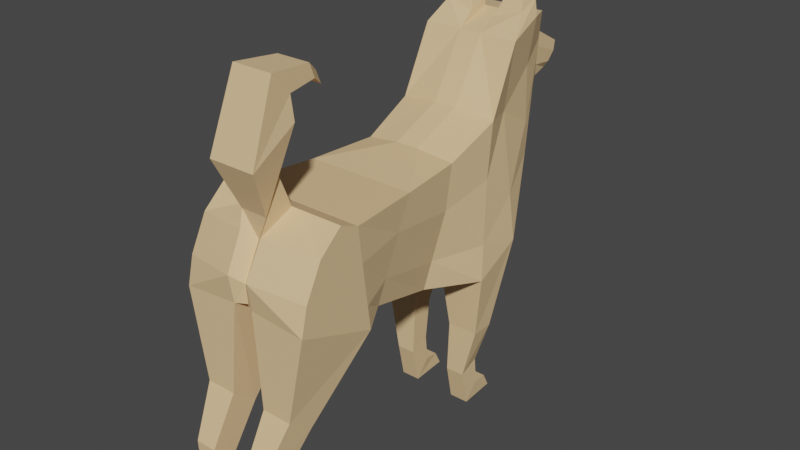 # Source: low_poly_dog.blend  (saved by Blender 3.5.10; exported with 4.5.12 LTS)
import bpy
from mathutils import Matrix  # noqa: F401  (used for matrix-valued properties, if any)

bpy.ops.wm.read_factory_settings(use_empty=True)
scene = bpy.context.scene
scene.name = 'Scene'

# ---- collections
col_collection = bpy.data.collections.new('Collection'); scene.collection.children.link(col_collection)

# ---- materials (node trees are filled in below, after node groups)
mat_material_001 = bpy.data.materials.new('Material.001')

# ---- material node trees
mat_material_001.use_nodes = True; mat_material_001.node_tree.nodes.clear()
_N = mat_material_001.node_tree.nodes; _L = mat_material_001.node_tree.links
n0 = _N.new('ShaderNodeOutputMaterial'); n0.name = 'Material Output'; n0.location = (300, 300)
n1 = _N.new('ShaderNodeBsdfPrincipled'); n1.name = 'Principled BSDF'; n1.location = (10, 300)
n1.distribution = 'GGX'
n1.subsurface_method = 'RANDOM_WALK_SKIN'
n1.inputs[0].default_value = (0.8, 0.5509, 0.2936, 1.0)
n1.inputs[2].default_value = 0.6263
n1.inputs[3].default_value = 1.45
n1.inputs[27].default_value = (0.0, 0.0, 0.0, 1.0)
n1.inputs[28].default_value = 1.0
_L.new(n1.outputs[0], n0.inputs[0])
n0.is_active_output = True

# ---- world
world_world = bpy.data.worlds.new('World'); scene.world = world_world
world_world.use_nodes = True; world_world.node_tree.nodes.clear()
_N = world_world.node_tree.nodes; _L = world_world.node_tree.links
n0 = _N.new('ShaderNodeOutputWorld'); n0.name = 'World Output'; n0.location = (300, 300)
n1 = _N.new('ShaderNodeBackground'); n1.name = 'Background'; n1.location = (10, 300)
n1.inputs[0].default_value = (0.05088, 0.05088, 0.05088, 1.0)
_L.new(n1.outputs[0], n0.inputs[0])
n0.is_active_output = True
world_world.color = (0.05088, 0.05088, 0.05088)
world_world.use_sun_shadow = False
world_world.sun_shadow_jitter_overblur = 0.0

# ---- meshes
me_plane_001 = bpy.data.meshes.new('Plane.001')
me_plane_001.from_pydata([(-1.684, -7.901e-08, -0.08665), (-1.086, -4.741e-08, -0.3218), (-1.35, 1.507e-08, 0.5625), (-1.193, 2.389e-08, 0.4968), (-0.9124, -5.708e-08, -0.2498), (-0.5806, 2.61e-08, 0.4804), (-0.2451, -2.671e-08, -0.4759), (-0.06557, 1.863e-08, 0.536), (0.2343, -1.654e-08, -0.5515), (0.3774, -6.603e-09, 0.7238), (0.6554, -4.226e-08, -0.3601), (0.6664, -7.237e-08, 1.213), (1.027, -1.172e-07, 0.1977), (0.9781, -8.707e-08, 1.323), (1.148, -1.848e-07, 0.7009), (1.224, -8.266e-08, 1.29), (1.361, -1.863e-07, 0.7118), (1.372, -5.4e-08, 1.077), (1.547, -1.878e-07, 0.7228), (1.651, -3.416e-08, 0.9289), (-1.35, 1.507e-08, 0.5625), (-1.684, -7.901e-08, -0.08665), (-1.086, -4.741e-08, -0.3218), (-1.193, 2.389e-08, 0.4968), (-0.9124, -5.708e-08, -0.2498), (-0.5806, 2.61e-08, 0.4804), (-0.2451, -2.671e-08, -0.4759), (-0.06557, 1.863e-08, 0.536), (0.2343, -1.654e-08, -0.5515), (0.3774, -6.603e-09, 0.7238), (0.6554, -4.226e-08, -0.3601), (0.6664, -7.237e-08, 1.213), (1.027, -1.172e-07, 0.1977), (0.9781, -8.707e-08, 1.323), (1.148, -1.848e-07, 0.7009), (1.224, -8.266e-08, 1.29), (1.361, -1.863e-07, 0.7118), (1.372, -5.4e-08, 1.077), (1.547, -1.878e-07, 0.7228), (1.651, -3.416e-08, 0.9289), (-1.35, 1.507e-08, 0.5625), (-1.684, -7.901e-08, -0.08665), (-1.086, -4.741e-08, -0.3218), (-1.193, 2.389e-08, 0.4968), (-0.9124, -5.708e-08, -0.2498), (-0.5806, 2.61e-08, 0.4804), (-0.2451, -2.671e-08, -0.4759), (-0.06557, 1.863e-08, 0.536), (0.2343, -1.654e-08, -0.5515), (0.3774, -6.603e-09, 0.7238), (0.6554, -4.226e-08, -0.3601), (0.6664, -7.237e-08, 1.213), (1.027, -1.172e-07, 0.1977), (0.9781, -8.707e-08, 1.323), (1.148, -1.848e-07, 0.7009), (1.224, -8.266e-08, 1.29), (1.361, -1.863e-07, 0.7118), (1.372, -5.4e-08, 1.077), (1.547, -1.878e-07, 0.7228), (1.651, -3.416e-08, 0.9289), (-1.35, 1.507e-08, 0.5625), (-1.681, 0.0, -0.05057), (-1.086, -4.741e-08, -0.3218), (-1.193, 2.389e-08, 0.4968), (-0.9124, -5.708e-08, -0.2498), (-0.5806, 2.61e-08, 0.4804), (-0.2451, -2.671e-08, -0.4759), (-0.06557, 1.863e-08, 0.536), (0.2343, -1.654e-08, -0.5515), (0.3774, -6.603e-09, 0.7238), (0.6554, -4.226e-08, -0.3601), (0.6664, -7.237e-08, 1.213), (1.027, -1.172e-07, 0.1977), (0.9781, -8.707e-08, 1.323), (1.148, -1.848e-07, 0.7009), (1.224, -8.266e-08, 1.29), (1.361, -1.863e-07, 0.7118), (1.372, -5.4e-08, 1.077), (1.547, -1.878e-07, 0.7228), (1.651, -3.416e-08, 0.9289), (-1.35, -0.5283, 0.5625), (-1.728, -0.5283, -0.08665), (-1.086, -0.5283, -0.3218), (-1.193, -0.5283, 0.4968), (-0.9124, -0.4447, -0.2498), (-0.5806, -0.4447, 0.4804), (-0.2451, -0.3093, -0.4759), (-0.03225, -0.382, 0.4889), (0.2343, -0.4883, -0.5515), (0.4108, -0.4138, 0.6767), (0.6554, -0.4789, -0.3601), (0.6664, -0.4031, 1.213), (1.027, -0.2999, 0.1977), (0.9781, -0.3712, 1.323), (1.148, -0.2593, 0.7009), (1.224, -0.2593, 1.29), (1.361, -0.1393, 0.7118), (1.372, -0.1393, 1.077), (1.547, -0.09644, 0.7228), (1.651, -0.125, 0.9289), (-1.35, -0.1062, 0.5625), (-1.726, -0.08052, -0.05057), (0.6664, -0.09378, 1.213), (0.3774, -0.09378, 0.7238), (1.027, -0.09378, 0.1977), (1.148, -0.09378, 0.7009), (-1.086, -0.09378, -0.3218), (-0.9124, -0.09378, -0.2498), (0.6554, -0.09378, -0.3601), (0.2343, -0.09378, -0.5515), (-0.5806, -0.09378, 0.4804), (-0.06557, -0.09378, 0.536), (1.224, -0.09378, 1.29), (1.372, -0.09378, 1.077), (-0.2451, -0.09378, -0.4759), (1.361, -0.09378, 0.7118), (0.9781, -0.09378, 1.323), (1.651, -0.09378, 0.9289), (1.547, -0.08671, 0.7228), (-1.193, -0.09378, 0.4968), (-1.741, -0.1467, -0.7873), (-1.741, -0.3881, -0.7873), (-1.548, -0.3881, -0.9402), (-1.548, -0.1467, -0.9402), (-1.946, -0.1538, -1.153), (-1.946, -0.3231, -1.153), (-1.761, -0.3231, -1.271), (-1.761, -0.1538, -1.271), (-1.904, -0.1538, -1.792), (-1.904, -0.298, -1.792), (-1.764, -0.298, -1.667), (-1.764, -0.1538, -1.667), (-1.589, -0.1628, -1.787), (-1.589, -0.347, -1.787), (-1.659, -0.347, -1.681), (-1.659, -0.1628, -1.681), (0.2581, -0.43, -1.064), (0.4444, -0.43, -1.063), (0.4444, -0.1766, -1.063), (0.2581, -0.1766, -1.064), (0.2376, -0.3317, -1.481), (0.4051, -0.3317, -1.411), (0.4051, -0.1781, -1.411), (0.2376, -0.1781, -1.481), (0.3034, -0.3342, -1.78), (0.4258, -0.3342, -1.635), (0.4258, -0.1756, -1.635), (0.3034, -0.1756, -1.78), (0.6223, -0.3165, -1.779), (0.5628, -0.3165, -1.662), (0.5628, -0.1933, -1.662), (0.6223, -0.1933, -1.779), (-1.467, 0.0, 0.3351), (1.614, 0.0, 0.8567), (-1.467, 0.0, 0.3351), (1.614, 0.0, 0.8567), (-1.467, 0.0, 0.3351), (1.614, 0.0, 0.8567), (-1.553, 0.0, 0.3712), (1.614, 0.0, 0.8567), (-1.538, -0.5283, 0.4005), (-1.156, -0.5283, 0.2101), (-0.6968, -0.4447, 0.2247), (-0.09514, -0.382, 0.1345), (0.3606, -0.4138, 0.23), (0.6626, -0.3318, 0.6622), (0.9954, -0.2999, 0.9287), (1.197, -0.2593, 1.084), (1.368, -0.1393, 0.9488), (1.614, -0.1393, 0.8567), (1.614, -0.09378, 0.8567), (-1.624, -0.0929, 0.4366), (-1.453, -0.1095, 0.8123), (-1.453, 0.0, 0.8123), (-1.578, -0.1095, 0.5687), (-1.578, 0.0, 0.5687), (-1.372, -0.1898, 1.163), (-1.372, 0.0, 1.163), (-1.738, -0.1898, 0.9409), (-1.738, 0.0, 0.9409), (-1.375, -0.1654, 1.345), (-1.375, 0.0, 1.345), (-1.521, -0.1654, 1.51), (-1.521, 0.0, 1.51), (-1.136, -0.1424, 1.371), (-1.136, 0.0, 1.371), (-1.174, -0.1364, 1.48), (-1.174, 0.0, 1.48), (-1.021, -0.08241, 1.289), (-1.021, 0.0, 1.289), (-1.059, -0.0764, 1.391), (-1.059, 0.0, 1.391), (1.013, -0.3306, 1.44), (0.8374, -0.3306, 1.379), (0.8094, -0.1034, 1.312), (0.9844, -0.1034, 1.374), (0.9905, -0.2582, 1.633), (0.9781, -0.2582, 1.628), (0.95, -0.1757, 1.562), (0.9624, -0.1757, 1.566), (-1.762, -0.1538, -1.485), (-1.94, -0.1538, -1.498), (-1.94, -0.3095, -1.498), (-1.762, -0.3095, -1.485), (-1.605, 0.0, 0.06675), (-1.605, 0.0, 0.06675), (-1.605, 0.0, 0.06675), (-1.691, 0.0, 0.1028), (-1.676, -0.5283, 0.1321), (1.571, -0.09378, 0.7715), (1.571, 0.0, 0.7715), (1.571, 0.0, 0.7715), (1.571, 0.0, 0.7715), (1.571, 0.0, 0.7715), (-1.112, -0.5283, -0.1284), (-0.834, -0.4447, -0.07724), (-0.1906, -0.3357, -0.2539), (0.2803, -0.4612, -0.2673), (0.658, -0.4254, 0.01172), (1.016, -0.2999, 0.4636), (1.166, -0.2593, 0.8401), (1.364, -0.1393, 0.798), (1.571, -0.1228, 0.7715), (-1.762, -0.08502, 0.1682)], [], [(27, 25, 45, 47), (28, 30, 50, 48), (205, 21, 41, 206), (31, 29, 49, 51), (32, 34, 54, 52), (22, 24, 44, 42), (35, 33, 53, 55), (25, 23, 43, 45), (36, 38, 58, 56), (10, 12, 32, 30), (9, 7, 27, 29), (19, 17, 37, 39), (6, 8, 28, 26), (16, 18, 38, 36), (5, 3, 23, 25), (15, 13, 33, 35), (1, 4, 24, 22), (12, 14, 34, 32), (11, 9, 29, 31), (204, 0, 21, 205), (8, 10, 30, 28), (7, 5, 25, 27), (17, 15, 35, 37), (0, 1, 22, 21), (4, 6, 26, 24), (14, 16, 36, 34), (13, 11, 31, 33), (153, 19, 39, 155), (3, 2, 20, 23), (46, 48, 68, 66), (59, 57, 77, 79), (49, 47, 67, 69), (50, 52, 72, 70), (43, 40, 60, 63), (157, 59, 79, 159), (53, 51, 71, 73), (54, 56, 76, 74), (44, 46, 66, 64), (37, 35, 55, 57), (21, 22, 42, 41), (24, 26, 46, 44), (34, 36, 56, 54), (33, 31, 51, 53), (155, 39, 59, 157), (23, 20, 40, 43), (30, 32, 52, 50), (29, 27, 47, 49), (39, 37, 57, 59), (26, 28, 48, 46), (107, 114, 86, 84), (82, 81, 121, 122), (113, 112, 95, 97), (111, 110, 85, 87), (90, 88, 136, 137), (223, 101, 81, 208), (102, 103, 89, 91), (104, 105, 94, 92), (106, 107, 84, 82), (56, 58, 78, 76), (45, 43, 63, 65), (55, 53, 73, 75), (42, 44, 64, 62), (52, 54, 74, 72), (51, 49, 69, 71), (206, 41, 61, 207), (48, 50, 70, 68), (47, 45, 65, 67), (57, 55, 75, 77), (41, 42, 62, 61), (160, 161, 83, 80), (214, 82, 84, 215), (215, 84, 86, 216), (216, 86, 88, 217), (217, 88, 90, 218), (218, 90, 92, 219), (219, 92, 94, 220), (220, 94, 96, 221), (221, 96, 98, 222), (105, 115, 96, 94), (102, 91, 193, 194), (170, 117, 99, 169), (119, 100, 80, 83), (108, 104, 92, 90), (103, 111, 87, 89), (117, 113, 97, 99), (114, 109, 88, 86), (115, 118, 98, 96), (110, 119, 83, 85), (112, 116, 93, 95), (75, 73, 116, 112), (65, 63, 119, 110), (76, 78, 118, 115), (66, 68, 109, 114), (79, 77, 113, 117), (69, 67, 111, 103), (70, 72, 104, 108), (63, 60, 100, 119), (159, 79, 117, 170), (73, 71, 102, 116), (74, 76, 115, 105), (62, 64, 107, 106), (72, 74, 105, 104), (71, 69, 103, 102), (207, 61, 101, 223), (68, 70, 108, 109), (67, 65, 110, 111), (77, 75, 112, 113), (61, 62, 106, 101), (64, 66, 114, 107), (123, 122, 126, 127), (101, 106, 123, 120), (81, 101, 120, 121), (106, 82, 122, 123), (201, 200, 131, 128), (121, 120, 124, 125), (120, 123, 127, 124), (122, 121, 125, 126), (131, 130, 134, 135), (203, 202, 129, 130), (200, 203, 130, 131), (202, 201, 128, 129), (132, 135, 134, 133), (129, 128, 132, 133), (128, 131, 135, 132), (130, 129, 133, 134), (136, 139, 143, 140), (109, 108, 138, 139), (88, 109, 139, 136), (108, 90, 137, 138), (143, 142, 146, 147), (137, 136, 140, 141), (139, 138, 142, 143), (138, 137, 141, 142), (144, 147, 151, 148), (142, 141, 145, 146), (140, 143, 147, 144), (141, 140, 144, 145), (151, 150, 149, 148), (145, 144, 148, 149), (147, 146, 150, 151), (146, 145, 149, 150), (60, 158, 175, 173), (213, 159, 170, 209), (209, 170, 169, 222), (97, 168, 169, 99), (95, 167, 168, 97), (93, 166, 167, 95), (91, 165, 166, 93), (89, 164, 165, 91), (87, 163, 164, 89), (85, 162, 163, 87), (83, 161, 162, 85), (208, 214, 161, 160), (40, 156, 158, 60), (100, 171, 160, 80), (211, 155, 157, 212), (212, 157, 159, 213), (210, 153, 155, 211), (2, 152, 154, 20), (20, 154, 156, 40), (173, 175, 179, 177), (158, 171, 174, 175), (171, 100, 172, 174), (100, 60, 173, 172), (176, 177, 181, 180), (172, 173, 177, 176), (175, 174, 178, 179), (174, 172, 176, 178), (183, 182, 186, 187), (179, 178, 182, 183), (178, 176, 180, 182), (177, 179, 183, 181), (185, 187, 191, 189), (182, 180, 184, 186), (181, 183, 187, 185), (180, 181, 185, 184), (189, 191, 190, 188), (184, 185, 189, 188), (187, 186, 190, 191), (186, 184, 188, 190), (194, 193, 197, 198), (116, 102, 194, 195), (93, 116, 195, 192), (91, 93, 192, 193), (199, 198, 197, 196), (192, 195, 199, 196), (193, 192, 196, 197), (195, 194, 198, 199), (125, 124, 201, 202), (127, 126, 203, 200), (126, 125, 202, 203), (124, 127, 200, 201), (18, 210, 211, 38), (58, 212, 213, 78), (38, 211, 212, 58), (81, 82, 214, 208), (118, 209, 222, 98), (78, 213, 209, 118), (158, 207, 223, 171), (168, 221, 222, 169), (167, 220, 221, 168), (166, 219, 220, 167), (165, 218, 219, 166), (164, 217, 218, 165), (163, 216, 217, 164), (162, 215, 216, 163), (161, 214, 215, 162), (156, 206, 207, 158), (171, 223, 208, 160), (152, 204, 205, 154), (154, 205, 206, 156)])
_uv = me_plane_001.uv_layers.new(name='UVMap')
_uv.uv.foreach_set('vector', [1.0, 1.0, 1.0, 1.0, 1.0, 1.0, 1.0, 1.0, 1.0, 0.0, 1.0, 0.0, 1.0, 0.0, 1.0, 0.0, 0.0, 0.1689, 0.0, 0.0, 0.0, 0.0, 0.0, 0.1772, 1.0, 1.0, 1.0, 1.0, 1.0, 1.0, 1.0, 1.0, 1.0, 0.0, 1.0, 0.0, 1.0, 0.0, 1.0, 0.0, 1.0, 0.0, 1.0, 0.0, 1.0, 0.0, 1.0, 0.0, 1.0, 1.0, 1.0, 1.0, 1.0, 1.0, 1.0, 1.0, 1.0, 1.0, 1.0, 1.0, 1.0, 1.0, 1.0, 1.0, 1.0, 0.0, 1.0, 0.0, 1.0, 0.0, 1.0, 0.0, 1.0, 0.0, 1.0, 0.0, 1.0, 0.0, 1.0, 0.0, 1.0, 1.0, 1.0, 1.0, 1.0, 1.0, 1.0, 1.0, 1.0, 1.0, 1.0, 1.0, 1.0, 1.0, 1.0, 1.0, 1.0, 0.0, 1.0, 0.0, 1.0, 0.0, 1.0, 0.0, 1.0, 0.0, 1.0, 0.0, 1.0, 0.0, 1.0, 0.0, 1.0, 1.0, 1.0, 1.0, 1.0, 1.0, 1.0, 1.0, 1.0, 1.0, 1.0, 1.0, 1.0, 1.0, 1.0, 1.0, 1.0, 0.0, 1.0, 0.0, 1.0, 0.0, 1.0, 0.0, 1.0, 0.0, 1.0, 0.0, 1.0, 0.0, 1.0, 0.0, 1.0, 1.0, 1.0, 1.0, 1.0, 1.0, 1.0, 1.0, 0.0, 0.05908, 0.0, 0.0, 0.0, 0.0, 0.0, 0.05908, 1.0, 0.0, 1.0, 0.0, 1.0, 0.0, 1.0, 0.0, 1.0, 1.0, 1.0, 1.0, 1.0, 1.0, 1.0, 1.0, 1.0, 1.0, 1.0, 1.0, 1.0, 1.0, 1.0, 1.0, 0.0, 0.0, 1.0, 0.0, 1.0, 0.0, 0.0, 0.0, 1.0, 0.0, 1.0, 0.0, 1.0, 0.0, 1.0, 0.0, 1.0, 0.0, 1.0, 0.0, 1.0, 0.0, 1.0, 0.0, 1.0, 1.0, 1.0, 1.0, 1.0, 1.0, 1.0, 1.0, 0.5, 0.3249, 1.0, 1.0, 1.0, 1.0, 0.5, 0.3249, 1.0, 1.0, 0.0, 1.0, 0.0, 1.0, 1.0, 1.0, 1.0, 0.0, 1.0, 0.0, 1.0, 0.0, 1.0, 0.0, 1.0, 1.0, 1.0, 1.0, 1.0, 1.0, 1.0, 1.0, 1.0, 1.0, 1.0, 1.0, 1.0, 1.0, 1.0, 1.0, 1.0, 0.0, 1.0, 0.0, 1.0, 0.0, 1.0, 0.0, 1.0, 1.0, 0.0, 1.0, 0.0, 1.0, 1.0, 1.0, 0.75, 0.4873, 1.0, 1.0, 1.0, 1.0, 1.0, 0.6497, 1.0, 1.0, 1.0, 1.0, 1.0, 1.0, 1.0, 1.0, 1.0, 0.0, 1.0, 0.0, 1.0, 0.0, 1.0, 0.0, 1.0, 0.0, 1.0, 0.0, 1.0, 0.0, 1.0, 0.0, 1.0, 1.0, 1.0, 1.0, 1.0, 1.0, 1.0, 1.0, 0.0, 0.0, 1.0, 0.0, 1.0, 0.0, 0.0, 0.0, 1.0, 0.0, 1.0, 0.0, 1.0, 0.0, 1.0, 0.0, 1.0, 0.0, 1.0, 0.0, 1.0, 0.0, 1.0, 0.0, 1.0, 1.0, 1.0, 1.0, 1.0, 1.0, 1.0, 1.0, 0.5, 0.3249, 1.0, 1.0, 1.0, 1.0, 0.75, 0.4873, 1.0, 1.0, 0.0, 1.0, 0.0, 1.0, 1.0, 1.0, 1.0, 0.0, 1.0, 0.0, 1.0, 0.0, 1.0, 0.0, 1.0, 1.0, 1.0, 1.0, 1.0, 1.0, 1.0, 1.0, 1.0, 1.0, 1.0, 1.0, 1.0, 1.0, 1.0, 1.0, 1.0, 0.0, 1.0, 0.0, 1.0, 0.0, 1.0, 0.0, 1.0, 0.0, 1.0, 0.0, 1.0, 0.0, 1.0, 0.0, 1.0, 0.0, 0.0, 0.0, 0.0, 0.0, 1.0, 0.0, 1.0, 1.0, 1.0, 1.0, 1.0, 1.0, 1.0, 1.0, 1.0, 1.0, 1.0, 1.0, 1.0, 1.0, 1.0, 1.0, 1.0, 0.0, 1.0, 0.0, 1.0, 0.0, 1.0, 0.0, 0.0, 0.2363, 0.0, 0.0, 0.0, 0.0, 0.0, 0.2363, 1.0, 1.0, 1.0, 1.0, 1.0, 1.0, 1.0, 1.0, 1.0, 0.0, 1.0, 0.0, 1.0, 0.0, 1.0, 0.0, 1.0, 0.0, 1.0, 0.0, 1.0, 0.0, 1.0, 0.0, 1.0, 0.0, 1.0, 0.0, 1.0, 0.0, 1.0, 0.0, 1.0, 1.0, 1.0, 1.0, 1.0, 1.0, 1.0, 1.0, 1.0, 1.0, 1.0, 1.0, 1.0, 1.0, 1.0, 1.0, 1.0, 0.0, 1.0, 0.0, 1.0, 0.0, 1.0, 0.0, 1.0, 0.0, 1.0, 0.0, 1.0, 0.0, 1.0, 0.0, 1.0, 1.0, 1.0, 1.0, 1.0, 1.0, 1.0, 1.0, 0.0, 0.1772, 0.0, 0.0, 0.0, 0.0, 0.0, 0.2363, 1.0, 0.0, 1.0, 0.0, 1.0, 0.0, 1.0, 0.0, 1.0, 1.0, 1.0, 1.0, 1.0, 1.0, 1.0, 1.0, 1.0, 1.0, 1.0, 1.0, 1.0, 1.0, 1.0, 1.0, 0.0, 0.0, 1.0, 0.0, 1.0, 0.0, 0.0, 0.0, 0.0, 0.6497, 1.0, 0.6497, 1.0, 1.0, 0.0, 1.0, 1.0, 0.2363, 1.0, 0.0, 1.0, 0.0, 1.0, 0.2363, 1.0, 0.2363, 1.0, 0.0, 1.0, 0.0, 1.0, 0.2363, 1.0, 0.2363, 1.0, 0.0, 1.0, 0.0, 1.0, 0.2363, 1.0, 0.2363, 1.0, 0.0, 1.0, 0.0, 1.0, 0.2363, 1.0, 0.2363, 1.0, 0.0, 1.0, 0.0, 1.0, 0.2363, 1.0, 0.2363, 1.0, 0.0, 1.0, 0.0, 1.0, 0.2363, 1.0, 0.2363, 1.0, 0.0, 1.0, 0.0, 1.0, 0.2363, 1.0, 0.2363, 1.0, 0.0, 1.0, 0.0, 1.0, 0.2363, 1.0, 0.0, 1.0, 0.0, 1.0, 0.0, 1.0, 0.0, 1.0, 1.0, 1.0, 1.0, 1.0, 1.0, 1.0, 1.0, 1.0, 0.6497, 1.0, 1.0, 1.0, 1.0, 1.0, 0.6497, 1.0, 1.0, 0.0, 1.0, 0.0, 1.0, 1.0, 1.0, 1.0, 0.0, 1.0, 0.0, 1.0, 0.0, 1.0, 0.0, 1.0, 1.0, 1.0, 1.0, 1.0, 1.0, 1.0, 1.0, 1.0, 1.0, 1.0, 1.0, 1.0, 1.0, 1.0, 1.0, 1.0, 0.0, 1.0, 0.0, 1.0, 0.0, 1.0, 0.0, 1.0, 0.0, 1.0, 0.0, 1.0, 0.0, 1.0, 0.0, 1.0, 1.0, 1.0, 1.0, 1.0, 1.0, 1.0, 1.0, 1.0, 1.0, 1.0, 1.0, 1.0, 1.0, 1.0, 1.0, 1.0, 1.0, 1.0, 1.0, 1.0, 1.0, 1.0, 1.0, 1.0, 1.0, 1.0, 1.0, 1.0, 1.0, 1.0, 1.0, 1.0, 0.0, 1.0, 0.0, 1.0, 0.0, 1.0, 0.0, 1.0, 0.0, 1.0, 0.0, 1.0, 0.0, 1.0, 0.0, 1.0, 1.0, 1.0, 1.0, 1.0, 1.0, 1.0, 1.0, 1.0, 1.0, 1.0, 1.0, 1.0, 1.0, 1.0, 1.0, 1.0, 0.0, 1.0, 0.0, 1.0, 0.0, 1.0, 0.0, 1.0, 1.0, 0.0, 1.0, 0.0, 1.0, 1.0, 1.0, 1.0, 0.6497, 1.0, 1.0, 1.0, 1.0, 1.0, 0.6497, 1.0, 1.0, 1.0, 1.0, 1.0, 1.0, 1.0, 1.0, 1.0, 0.0, 1.0, 0.0, 1.0, 0.0, 1.0, 0.0, 1.0, 0.0, 1.0, 0.0, 1.0, 0.0, 1.0, 0.0, 1.0, 0.0, 1.0, 0.0, 1.0, 0.0, 1.0, 0.0, 1.0, 1.0, 1.0, 1.0, 1.0, 1.0, 1.0, 1.0, 0.0, 0.2363, 0.0, 0.0, 0.0, 0.0, 0.0, 0.2363, 1.0, 0.0, 1.0, 0.0, 1.0, 0.0, 1.0, 0.0, 1.0, 1.0, 1.0, 1.0, 1.0, 1.0, 1.0, 1.0, 1.0, 1.0, 1.0, 1.0, 1.0, 1.0, 1.0, 1.0, 0.0, 0.0, 1.0, 0.0, 1.0, 0.0, 0.0, 0.0, 1.0, 0.0, 1.0, 0.0, 1.0, 0.0, 1.0, 0.0, 1.0, 0.0, 1.0, 0.0, 1.0, 0.0, 1.0, 0.0, 0.0, 0.0, 1.0, 0.0, 1.0, 0.0, 0.0, 0.0, 0.0, 0.0, 0.0, 0.0, 0.0, 0.0, 0.0, 0.0, 1.0, 0.0, 1.0, 0.0, 1.0, 0.0, 1.0, 0.0, 0.0, 0.0, 1.0, 0.0, 1.0, 0.0, 0.0, 0.0, 0.0, 0.0, 0.0, 0.0, 0.0, 0.0, 0.0, 0.0, 0.0, 0.0, 1.0, 0.0, 1.0, 0.0, 0.0, 0.0, 1.0, 0.0, 0.0, 0.0, 0.0, 0.0, 1.0, 0.0, 1.0, 0.0, 1.0, 0.0, 1.0, 0.0, 1.0, 0.0, 1.0, 0.0, 0.0, 0.0, 0.0, 0.0, 1.0, 0.0, 1.0, 0.0, 1.0, 0.0, 1.0, 0.0, 1.0, 0.0, 0.0, 0.0, 0.0, 0.0, 0.0, 0.0, 0.0, 0.0, 0.0, 0.0, 1.0, 0.0, 1.0, 0.0, 0.0, 0.0, 0.0, 0.0, 0.0, 0.0, 0.0, 0.0, 0.0, 0.0, 0.0, 0.0, 1.0, 0.0, 1.0, 0.0, 0.0, 0.0, 1.0, 0.0, 0.0, 0.0, 0.0, 0.0, 1.0, 0.0, 1.0, 0.0, 1.0, 0.0, 1.0, 0.0, 1.0, 0.0, 1.0, 0.0, 1.0, 0.0, 1.0, 0.0, 1.0, 0.0, 1.0, 0.0, 1.0, 0.0, 1.0, 0.0, 1.0, 0.0, 1.0, 0.0, 1.0, 0.0, 1.0, 0.0, 1.0, 0.0, 1.0, 0.0, 1.0, 0.0, 1.0, 0.0, 1.0, 0.0, 1.0, 0.0, 1.0, 0.0, 1.0, 0.0, 1.0, 0.0, 1.0, 0.0, 1.0, 0.0, 1.0, 0.0, 1.0, 0.0, 1.0, 0.0, 1.0, 0.0, 1.0, 0.0, 1.0, 0.0, 1.0, 0.0, 1.0, 0.0, 1.0, 0.0, 1.0, 0.0, 1.0, 0.0, 1.0, 0.0, 1.0, 0.0, 1.0, 0.0, 1.0, 0.0, 1.0, 0.0, 1.0, 0.0, 1.0, 0.0, 1.0, 0.0, 1.0, 0.0, 1.0, 0.0, 1.0, 0.0, 1.0, 0.0, 1.0, 0.0, 1.0, 0.0, 1.0, 0.0, 1.0, 0.0, 1.0, 0.0, 1.0, 0.0, 1.0, 0.0, 1.0, 0.0, 1.0, 0.0, 1.0, 0.0, 1.0, 0.0, 1.0, 0.0, 1.0, 0.0, 1.0, 0.0, 1.0, 0.0, 0.0, 1.0, 0.0, 0.6497, 0.0, 0.6497, 0.0, 1.0, 1.0, 0.2363, 1.0, 0.6497, 1.0, 0.6497, 1.0, 0.2363, 1.0, 0.2363, 1.0, 0.6497, 1.0, 0.6497, 1.0, 0.2363, 1.0, 1.0, 1.0, 0.6497, 1.0, 0.6497, 1.0, 1.0, 1.0, 1.0, 1.0, 0.6497, 1.0, 0.6497, 1.0, 1.0, 1.0, 1.0, 1.0, 0.6497, 1.0, 0.6497, 1.0, 1.0, 1.0, 1.0, 1.0, 0.6497, 1.0, 0.6497, 1.0, 1.0, 1.0, 1.0, 1.0, 0.6497, 1.0, 0.6497, 1.0, 1.0, 1.0, 1.0, 1.0, 0.6497, 1.0, 0.6497, 1.0, 1.0, 1.0, 1.0, 1.0, 0.6497, 1.0, 0.6497, 1.0, 1.0, 1.0, 1.0, 1.0, 0.6497, 1.0, 0.6497, 1.0, 1.0, 0.0, 0.2363, 1.0, 0.2363, 1.0, 0.6497, 0.0, 0.6497, 0.0, 1.0, 0.0, 0.4873, 0.0, 0.6497, 0.0, 1.0, 0.0, 1.0, 0.0, 0.6497, 0.0, 0.6497, 0.0, 1.0, -5.582e+05, -3.627e+05, 0.5, 0.3249, 0.75, 0.4873, -1.116e+06, -7.254e+05, 1.0, 0.2363, 1.0, 0.6497, 1.0, 0.6497, 1.0, 0.2363, 0.0, 0.0, 0.5, 0.3249, 0.5, 0.3249, -5.582e+05, -3.627e+05, 0.0, 1.0, 0.0, 0.3249, 0.0, 0.3249, 0.0, 1.0, 0.0, 1.0, 0.0, 0.3249, 0.0, 0.4873, 0.0, 1.0, 0.0, 1.0, 0.0, 0.6497, 0.0, 0.6497, 0.0, 1.0, 0.0, 0.6497, 0.0, 0.6497, 0.0, 0.6497, 0.0, 0.6497, 0.0, 0.6497, 0.0, 1.0, 0.0, 1.0, 0.0, 0.6497, 0.0, 1.0, 0.0, 1.0, 0.0, 1.0, 0.0, 1.0, 0.0, 1.0, 0.0, 1.0, 0.0, 1.0, 0.0, 1.0, 0.0, 1.0, 0.0, 1.0, 0.0, 1.0, 0.0, 1.0, 0.0, 0.6497, 0.0, 0.6497, 0.0, 0.6497, 0.0, 0.6497, 0.0, 0.6497, 0.0, 1.0, 0.0, 1.0, 0.0, 0.6497, 0.0, 0.6497, 0.0, 0.6497, 0.0, 0.6497, 0.0, 0.6497, 0.0, 0.6497, 0.0, 0.6497, 0.0, 0.6497, 0.0, 0.6497, 0.0, 0.6497, 0.0, 1.0, 0.0, 1.0, 0.0, 0.6497, 0.0, 1.0, 0.0, 0.6497, 0.0, 0.6497, 0.0, 1.0, 0.0, 1.0, 0.0, 0.6497, 0.0, 0.6497, 0.0, 1.0, 0.0, 0.6497, 0.0, 1.0, 0.0, 1.0, 0.0, 0.6497, 0.0, 1.0, 0.0, 0.6497, 0.0, 0.6497, 0.0, 1.0, 0.0, 1.0, 0.0, 1.0, 0.0, 1.0, 0.0, 1.0, 0.0, 1.0, 0.0, 0.6497, 0.0, 0.6497, 0.0, 1.0, 0.0, 1.0, 0.0, 1.0, 0.0, 1.0, 0.0, 1.0, 0.0, 0.6497, 0.0, 0.6497, 0.0, 0.6497, 0.0, 0.6497, 0.0, 0.6497, 0.0, 1.0, 0.0, 1.0, 0.0, 0.6497, 1.0, 1.0, 1.0, 1.0, 1.0, 1.0, 1.0, 1.0, 1.0, 1.0, 1.0, 1.0, 1.0, 1.0, 1.0, 1.0, 1.0, 1.0, 1.0, 1.0, 1.0, 1.0, 1.0, 1.0, 1.0, 1.0, 1.0, 1.0, 1.0, 1.0, 1.0, 1.0, 1.0, 1.0, 1.0, 1.0, 1.0, 1.0, 1.0, 1.0, 1.0, 1.0, 1.0, 1.0, 1.0, 1.0, 1.0, 1.0, 1.0, 1.0, 1.0, 1.0, 1.0, 1.0, 1.0, 1.0, 1.0, 1.0, 1.0, 1.0, 1.0, 1.0, 1.0, 1.0, 0.0, 0.0, 0.0, 0.0, 0.0, 0.0, 0.0, 0.0, 1.0, 0.0, 1.0, 0.0, 1.0, 0.0, 1.0, 0.0, 1.0, 0.0, 0.0, 0.0, 0.0, 0.0, 1.0, 0.0, 0.0, 0.0, 1.0, 0.0, 1.0, 0.0, 0.0, 0.0, 1.0, 0.0, 0.0, 0.0, -5.582e+05, -3.627e+05, 1.0, 0.0, 1.0, 0.0, 1.0, 0.2363, 1.0, 0.2363, 1.0, 0.0, 1.0, 0.0, -5.582e+05, -3.627e+05, -1.116e+06, -7.254e+05, 1.0, 0.0, 0.0, 0.0, 1.0, 0.0, 1.0, 0.2363, 0.0, 0.2363, 1.0, 0.0, 1.0, 0.2363, 1.0, 0.2363, 1.0, 0.0, 1.0, 0.0, 1.0, 0.2363, 1.0, 0.2363, 1.0, 0.0, 0.0, 0.6497, 0.0, 0.2363, 0.0, 0.2363, 0.0, 0.6497, 1.0, 0.6497, 1.0, 0.2363, 1.0, 0.2363, 1.0, 0.6497, 1.0, 0.6497, 1.0, 0.2363, 1.0, 0.2363, 1.0, 0.6497, 1.0, 0.6497, 1.0, 0.2363, 1.0, 0.2363, 1.0, 0.6497, 1.0, 0.6497, 1.0, 0.2363, 1.0, 0.2363, 1.0, 0.6497, 1.0, 0.6497, 1.0, 0.2363, 1.0, 0.2363, 1.0, 0.6497, 1.0, 0.6497, 1.0, 0.2363, 1.0, 0.2363, 1.0, 0.6497, 1.0, 0.6497, 1.0, 0.2363, 1.0, 0.2363, 1.0, 0.6497, 1.0, 0.6497, 1.0, 0.2363, 1.0, 0.2363, 1.0, 0.6497, 0.0, 0.4873, 0.0, 0.1772, 0.0, 0.2363, 0.0, 0.6497, 0.0, 0.6497, 0.0, 0.2363, 0.0, 0.2363, 0.0, 0.6497, 0.0, 0.3249, 0.0, 0.05908, 0.0, 0.05908, 0.0, 0.3249, 0.0, 0.4873, 0.0, 0.1689, 0.0, 0.1772, 0.0, 0.4873])
_ca = me_plane_001.color_attributes.new('Attribute', 'BYTE_COLOR', 'CORNER')
_ca.data.foreach_set('color', [1.0, 1.0, 1.0, 1.0, 1.0, 1.0, 1.0, 1.0, 1.0, 1.0, 1.0, 1.0, 1.0, 1.0, 1.0, 1.0, 1.0, 1.0, 1.0, 1.0, 1.0, 1.0, 1.0, 1.0, 1.0, 1.0, 1.0, 1.0, 1.0, 1.0, 1.0, 1.0, 1.0, 1.0, 1.0, 1.0, 1.0, 1.0, 1.0, 1.0, 1.0, 1.0, 1.0, 1.0, 1.0, 1.0, 1.0, 1.0, 1.0, 1.0, 1.0, 1.0, 1.0, 1.0, 1.0, 1.0, 1.0, 1.0, 1.0, 1.0, 1.0, 1.0, 1.0, 1.0, 1.0, 1.0, 1.0, 1.0, 1.0, 1.0, 1.0, 1.0, 1.0, 1.0, 1.0, 1.0, 1.0, 1.0, 1.0, 1.0, 1.0, 1.0, 1.0, 1.0, 1.0, 1.0, 1.0, 1.0, 1.0, 1.0, 1.0, 1.0, 1.0, 1.0, 1.0, 1.0, 1.0, 1.0, 1.0, 1.0, 1.0, 1.0, 1.0, 1.0, 1.0, 1.0, 1.0, 1.0, 1.0, 1.0, 1.0, 1.0, 1.0, 1.0, 1.0, 1.0, 1.0, 1.0, 1.0, 1.0, 1.0, 1.0, 1.0, 1.0, 1.0, 1.0, 1.0, 1.0, 1.0, 1.0, 1.0, 1.0, 1.0, 1.0, 1.0, 1.0, 1.0, 1.0, 1.0, 1.0, 1.0, 1.0, 1.0, 1.0, 1.0, 1.0, 1.0, 1.0, 1.0, 1.0, 1.0, 1.0, 1.0, 1.0, 1.0, 1.0, 1.0, 1.0, 1.0, 1.0, 1.0, 1.0, 1.0, 1.0, 1.0, 1.0, 1.0, 1.0, 1.0, 1.0, 1.0, 1.0, 1.0, 1.0, 1.0, 1.0, 1.0, 1.0, 1.0, 1.0, 1.0, 1.0, 1.0, 1.0, 1.0, 1.0, 1.0, 1.0, 1.0, 1.0, 1.0, 1.0, 1.0, 1.0, 1.0, 1.0, 1.0, 1.0, 1.0, 1.0, 1.0, 1.0, 1.0, 1.0, 1.0, 1.0, 1.0, 1.0, 1.0, 1.0, 1.0, 1.0, 1.0, 1.0, 1.0, 1.0, 1.0, 1.0, 1.0, 1.0, 1.0, 1.0, 1.0, 1.0, 1.0, 1.0, 1.0, 1.0, 1.0, 1.0, 1.0, 1.0, 1.0, 1.0, 1.0, 1.0, 1.0, 1.0, 1.0, 1.0, 1.0, 1.0, 1.0, 1.0, 1.0, 1.0, 1.0, 1.0, 1.0, 1.0, 1.0, 1.0, 1.0, 1.0, 1.0, 1.0, 1.0, 1.0, 1.0, 1.0, 1.0, 1.0, 1.0, 1.0, 1.0, 1.0, 1.0, 1.0, 1.0, 1.0, 1.0, 1.0, 1.0, 1.0, 1.0, 1.0, 1.0, 1.0, 1.0, 1.0, 1.0, 1.0, 1.0, 1.0, 1.0, 1.0, 1.0, 1.0, 1.0, 1.0, 1.0, 1.0, 1.0, 1.0, 1.0, 1.0, 1.0, 1.0, 1.0, 1.0, 1.0, 1.0, 1.0, 1.0, 1.0, 1.0, 1.0, 1.0, 1.0, 1.0, 1.0, 1.0, 1.0, 1.0, 1.0, 1.0, 1.0, 1.0, 1.0, 1.0, 1.0, 1.0, 1.0, 1.0, 1.0, 1.0, 1.0, 1.0, 1.0, 1.0, 1.0, 1.0, 1.0, 1.0, 1.0, 1.0, 1.0, 1.0, 1.0, 1.0, 1.0, 1.0, 1.0, 1.0, 1.0, 1.0, 1.0, 1.0, 1.0, 1.0, 1.0, 1.0, 1.0, 1.0, 1.0, 1.0, 1.0, 1.0, 1.0, 1.0, 1.0, 1.0, 1.0, 1.0, 1.0, 1.0, 1.0, 1.0, 1.0, 1.0, 1.0, 1.0, 1.0, 1.0, 1.0, 1.0, 1.0, 1.0, 1.0, 1.0, 1.0, 1.0, 1.0, 1.0, 1.0, 1.0, 1.0, 1.0, 1.0, 1.0, 1.0, 1.0, 1.0, 1.0, 1.0, 1.0, 1.0, 1.0, 1.0, 1.0, 1.0, 1.0, 1.0, 1.0, 1.0, 1.0, 1.0, 1.0, 1.0, 1.0, 1.0, 1.0, 1.0, 1.0, 1.0, 1.0, 1.0, 1.0, 1.0, 1.0, 1.0, 1.0, 1.0, 1.0, 1.0, 1.0, 1.0, 1.0, 1.0, 1.0, 1.0, 1.0, 1.0, 1.0, 1.0, 1.0, 1.0, 1.0, 1.0, 1.0, 1.0, 1.0, 1.0, 1.0, 1.0, 1.0, 1.0, 1.0, 1.0, 1.0, 1.0, 1.0, 1.0, 1.0, 1.0, 1.0, 1.0, 1.0, 1.0, 1.0, 1.0, 1.0, 1.0, 1.0, 1.0, 1.0, 1.0, 1.0, 1.0, 1.0, 1.0, 1.0, 1.0, 1.0, 1.0, 1.0, 1.0, 1.0, 1.0, 1.0, 1.0, 1.0, 1.0, 1.0, 1.0, 1.0, 1.0, 1.0, 1.0, 1.0, 1.0, 1.0, 1.0, 1.0, 1.0, 1.0, 1.0, 1.0, 1.0, 1.0, 1.0, 1.0, 1.0, 1.0, 1.0, 1.0, 1.0, 1.0, 1.0, 1.0, 1.0, 1.0, 1.0, 1.0, 1.0, 1.0, 1.0, 1.0, 1.0, 1.0, 1.0, 1.0, 1.0, 1.0, 1.0, 1.0, 1.0, 1.0, 1.0, 1.0, 1.0, 1.0, 1.0, 1.0, 1.0, 1.0, 1.0, 1.0, 1.0, 1.0, 1.0, 1.0, 1.0, 1.0, 1.0, 1.0, 1.0, 1.0, 1.0, 1.0, 1.0, 1.0, 1.0, 1.0, 1.0, 1.0, 1.0, 1.0, 1.0, 1.0, 1.0, 1.0, 1.0, 1.0, 1.0, 1.0, 1.0, 1.0, 1.0, 1.0, 1.0, 1.0, 1.0, 1.0, 1.0, 1.0, 1.0, 1.0, 1.0, 1.0, 1.0, 1.0, 1.0, 1.0, 1.0, 1.0, 1.0, 1.0, 1.0, 1.0, 1.0, 1.0, 1.0, 1.0, 1.0, 1.0, 1.0, 1.0, 1.0, 1.0, 1.0, 1.0, 1.0, 1.0, 1.0, 1.0, 1.0, 1.0, 1.0, 1.0, 1.0, 1.0, 1.0, 1.0, 1.0, 1.0, 1.0, 1.0, 1.0, 1.0, 1.0, 1.0, 1.0, 1.0, 1.0, 1.0, 1.0, 1.0, 1.0, 1.0, 1.0, 1.0, 1.0, 1.0, 1.0, 1.0, 1.0, 1.0, 1.0, 1.0, 1.0, 1.0, 1.0, 1.0, 1.0, 1.0, 1.0, 1.0, 1.0, 1.0, 1.0, 1.0, 1.0, 1.0, 1.0, 1.0, 1.0, 1.0, 1.0, 1.0, 1.0, 1.0, 1.0, 1.0, 1.0, 1.0, 1.0, 1.0, 1.0, 1.0, 1.0, 1.0, 1.0, 1.0, 1.0, 1.0, 1.0, 1.0, 1.0, 1.0, 1.0, 1.0, 1.0, 1.0, 1.0, 1.0, 1.0, 1.0, 1.0, 1.0, 1.0, 1.0, 1.0, 1.0, 1.0, 1.0, 1.0, 1.0, 1.0, 1.0, 1.0, 1.0, 1.0, 1.0, 1.0, 1.0, 1.0, 1.0, 1.0, 1.0, 1.0, 1.0, 1.0, 1.0, 1.0, 1.0, 1.0, 1.0, 1.0, 1.0, 1.0, 1.0, 1.0, 1.0, 1.0, 1.0, 1.0, 1.0, 1.0, 1.0, 1.0, 1.0, 1.0, 1.0, 1.0, 1.0, 1.0, 1.0, 1.0, 1.0, 1.0, 1.0, 1.0, 1.0, 1.0, 1.0, 1.0, 1.0, 1.0, 1.0, 1.0, 1.0, 1.0, 1.0, 1.0, 1.0, 1.0, 1.0, 1.0, 1.0, 1.0, 1.0, 1.0, 1.0, 1.0, 1.0, 1.0, 1.0, 1.0, 1.0, 1.0, 1.0, 1.0, 1.0, 1.0, 1.0, 1.0, 1.0, 1.0, 1.0, 1.0, 1.0, 1.0, 1.0, 1.0, 1.0, 1.0, 1.0, 1.0, 1.0, 1.0, 1.0, 1.0, 1.0, 1.0, 1.0, 1.0, 1.0, 1.0, 1.0, 1.0, 1.0, 1.0, 1.0, 1.0, 1.0, 1.0, 1.0, 1.0, 1.0, 1.0, 1.0, 1.0, 1.0, 1.0, 1.0, 1.0, 1.0, 1.0, 1.0, 1.0, 1.0, 1.0, 1.0, 1.0, 1.0, 1.0, 1.0, 1.0, 1.0, 1.0, 1.0, 1.0, 1.0, 1.0, 1.0, 1.0, 1.0, 1.0, 1.0, 1.0, 1.0, 1.0, 1.0, 1.0, 1.0, 1.0, 1.0, 1.0, 1.0, 1.0, 1.0, 1.0, 1.0, 1.0, 1.0, 1.0, 1.0, 1.0, 1.0, 1.0, 1.0, 1.0, 1.0, 1.0, 1.0, 1.0, 1.0, 1.0, 1.0, 1.0, 1.0, 1.0, 1.0, 1.0, 1.0, 1.0, 1.0, 1.0, 1.0, 1.0, 1.0, 1.0, 1.0, 1.0, 1.0, 1.0, 1.0, 1.0, 1.0, 1.0, 1.0, 1.0, 1.0, 1.0, 1.0, 1.0, 1.0, 1.0, 1.0, 1.0, 1.0, 1.0, 1.0, 1.0, 1.0, 1.0, 1.0, 1.0, 1.0, 1.0, 1.0, 1.0, 1.0, 1.0, 1.0, 1.0, 1.0, 1.0, 1.0, 1.0, 1.0, 1.0, 1.0, 1.0, 1.0, 1.0, 1.0, 1.0, 1.0, 1.0, 1.0, 1.0, 1.0, 1.0, 1.0, 1.0, 1.0, 1.0, 1.0, 1.0, 1.0, 1.0, 1.0, 1.0, 1.0, 1.0, 1.0, 1.0, 1.0, 1.0, 1.0, 1.0, 1.0, 1.0, 1.0, 1.0, 1.0, 1.0, 1.0, 1.0, 1.0, 1.0, 1.0, 1.0, 1.0, 1.0, 1.0, 1.0, 1.0, 1.0, 1.0, 1.0, 1.0, 1.0, 1.0, 1.0, 1.0, 1.0, 1.0, 1.0, 1.0, 1.0, 1.0, 1.0, 1.0, 1.0, 1.0, 1.0, 1.0, 1.0, 1.0, 1.0, 1.0, 1.0, 1.0, 1.0, 1.0, 1.0, 1.0, 1.0, 1.0, 1.0, 1.0, 1.0, 1.0, 1.0, 1.0, 1.0, 1.0, 1.0, 1.0, 1.0, 1.0, 1.0, 1.0, 1.0, 1.0, 1.0, 1.0, 1.0, 1.0, 1.0, 1.0, 1.0, 1.0, 1.0, 1.0, 1.0, 1.0, 1.0, 1.0, 1.0, 1.0, 1.0, 1.0, 1.0, 1.0, 1.0, 1.0, 1.0, 1.0, 1.0, 1.0, 1.0, 1.0, 1.0, 1.0, 1.0, 1.0, 1.0, 1.0, 1.0, 1.0, 1.0, 1.0, 1.0, 1.0, 1.0, 1.0, 1.0, 1.0, 1.0, 1.0, 1.0, 1.0, 1.0, 1.0, 1.0, 1.0, 1.0, 1.0, 1.0, 1.0, 1.0, 1.0, 1.0, 1.0, 1.0, 1.0, 1.0, 1.0, 1.0, 1.0, 1.0, 1.0, 1.0, 1.0, 1.0, 1.0, 1.0, 1.0, 1.0, 1.0, 1.0, 1.0, 1.0, 1.0, 1.0, 1.0, 1.0, 1.0, 1.0, 1.0, 1.0, 1.0, 1.0, 1.0, 1.0, 1.0, 1.0, 1.0, 1.0, 1.0, 1.0, 1.0, 1.0, 1.0, 1.0, 1.0, 1.0, 1.0, 1.0, 1.0, 1.0, 1.0, 1.0, 1.0, 1.0, 1.0, 1.0, 1.0, 1.0, 1.0, 1.0, 1.0, 1.0, 1.0, 1.0, 1.0, 1.0, 1.0, 1.0, 1.0, 1.0, 1.0, 1.0, 1.0, 1.0, 1.0, 1.0, 1.0, 1.0, 1.0, 1.0, 1.0, 1.0, 1.0, 1.0, 1.0, 1.0, 1.0, 1.0, 1.0, 1.0, 1.0, 1.0, 1.0, 1.0, 1.0, 1.0, 1.0, 1.0, 1.0, 1.0, 1.0, 1.0, 1.0, 1.0, 1.0, 1.0, 1.0, 1.0, 1.0, 1.0, 1.0, 1.0, 1.0, 1.0, 1.0, 1.0, 1.0, 1.0, 1.0, 1.0, 1.0, 1.0, 1.0, 1.0, 1.0, 1.0, 1.0, 1.0, 1.0, 1.0, 1.0, 1.0, 1.0, 1.0, 1.0, 1.0, 1.0, 1.0, 1.0, 1.0, 1.0, 1.0, 1.0, 1.0, 1.0, 1.0, 1.0, 1.0, 1.0, 1.0, 1.0, 1.0, 1.0, 1.0, 1.0, 1.0, 1.0, 1.0, 1.0, 1.0, 1.0, 1.0, 1.0, 1.0, 1.0, 1.0, 1.0, 1.0, 1.0, 1.0, 1.0, 1.0, 1.0, 1.0, 1.0, 1.0, 1.0, 1.0, 1.0, 1.0, 1.0, 1.0, 1.0, 1.0, 1.0, 1.0, 1.0, 1.0, 1.0, 1.0, 1.0, 1.0, 1.0, 1.0, 1.0, 1.0, 1.0, 1.0, 1.0, 1.0, 1.0, 1.0, 1.0, 1.0, 1.0, 1.0, 1.0, 1.0, 1.0, 1.0, 1.0, 1.0, 1.0, 1.0, 1.0, 1.0, 1.0, 1.0, 1.0, 1.0, 1.0, 1.0, 1.0, 1.0, 1.0, 1.0, 1.0, 1.0, 1.0, 1.0, 1.0, 1.0, 1.0, 1.0, 1.0, 1.0, 1.0, 1.0, 1.0, 1.0, 1.0, 1.0, 1.0, 1.0, 1.0, 1.0, 1.0, 1.0, 1.0, 1.0, 1.0, 1.0, 1.0, 1.0, 1.0, 1.0, 1.0, 1.0, 1.0, 1.0, 1.0, 1.0, 1.0, 1.0, 1.0, 1.0, 1.0, 1.0, 1.0, 1.0, 1.0, 1.0, 1.0, 1.0, 1.0, 1.0, 1.0, 1.0, 1.0, 1.0, 1.0, 1.0, 1.0, 1.0, 1.0, 1.0, 1.0, 1.0, 1.0, 1.0, 1.0, 1.0, 1.0, 1.0, 1.0, 1.0, 1.0, 1.0, 1.0, 1.0, 1.0, 1.0, 1.0, 1.0, 1.0, 1.0, 1.0, 1.0, 1.0, 1.0, 1.0, 1.0, 1.0, 1.0, 1.0, 1.0, 1.0, 1.0, 1.0, 1.0, 1.0, 1.0, 1.0, 1.0, 1.0, 1.0, 1.0, 1.0, 1.0, 1.0, 1.0, 1.0, 1.0, 1.0, 1.0, 1.0, 1.0, 1.0, 1.0, 1.0, 1.0, 1.0, 1.0, 1.0, 1.0, 1.0, 1.0, 1.0, 1.0, 1.0, 1.0, 1.0, 1.0, 1.0, 1.0, 1.0, 1.0, 1.0, 1.0, 1.0, 1.0, 1.0, 1.0, 1.0, 1.0, 1.0, 1.0, 1.0, 1.0, 1.0, 1.0, 1.0, 1.0, 1.0, 1.0, 1.0, 1.0, 1.0, 1.0, 1.0, 1.0, 1.0, 1.0, 1.0, 1.0, 1.0, 1.0, 1.0, 1.0, 1.0, 1.0, 1.0, 1.0, 1.0, 1.0, 1.0, 1.0, 1.0, 1.0, 1.0, 1.0, 1.0, 1.0, 1.0, 1.0, 1.0, 1.0, 1.0, 1.0, 1.0, 1.0, 1.0, 1.0, 1.0, 1.0, 1.0, 1.0, 1.0, 1.0, 1.0, 1.0, 1.0, 1.0, 1.0, 1.0, 1.0, 1.0, 1.0, 1.0, 1.0, 1.0, 1.0, 1.0, 1.0, 1.0, 1.0, 1.0, 1.0, 1.0, 1.0, 1.0, 1.0, 1.0, 1.0, 1.0, 1.0, 1.0, 1.0, 1.0, 1.0, 1.0, 1.0, 1.0, 1.0, 1.0, 1.0, 1.0, 1.0, 1.0, 1.0, 1.0, 1.0, 1.0, 1.0, 1.0, 1.0, 1.0, 1.0, 1.0, 1.0, 1.0, 1.0, 1.0, 1.0, 1.0, 1.0, 1.0, 1.0, 1.0, 1.0, 1.0, 1.0, 1.0, 1.0, 1.0, 1.0, 1.0, 1.0, 1.0, 1.0, 1.0, 1.0, 1.0, 1.0, 1.0, 1.0, 1.0, 1.0, 1.0, 1.0, 1.0, 1.0, 1.0, 1.0, 1.0, 1.0, 1.0, 1.0, 1.0, 1.0, 1.0, 1.0, 1.0, 1.0, 1.0, 1.0, 1.0, 1.0, 1.0, 1.0, 1.0, 1.0, 1.0, 1.0, 1.0, 1.0, 1.0, 1.0, 1.0, 1.0, 1.0, 1.0, 1.0, 1.0, 1.0, 1.0, 1.0, 1.0, 1.0, 1.0, 1.0, 1.0, 1.0, 1.0, 1.0, 1.0, 1.0, 1.0, 1.0, 1.0, 1.0, 1.0, 1.0, 1.0, 1.0, 1.0, 1.0, 1.0, 1.0, 1.0, 1.0, 1.0, 1.0, 1.0, 1.0, 1.0, 1.0, 1.0, 1.0, 1.0, 1.0, 1.0, 1.0, 1.0, 1.0, 1.0, 1.0, 1.0, 1.0, 1.0, 1.0, 1.0, 1.0, 1.0, 1.0, 1.0, 1.0, 1.0, 1.0, 1.0, 1.0, 1.0, 1.0, 1.0, 1.0, 1.0, 1.0, 1.0, 1.0, 1.0, 1.0, 1.0, 1.0, 1.0, 1.0, 1.0, 1.0, 1.0, 1.0, 1.0, 1.0, 1.0, 1.0, 1.0, 1.0, 1.0, 1.0, 1.0, 1.0, 1.0, 1.0, 1.0, 1.0, 1.0, 1.0, 1.0, 1.0, 1.0, 1.0, 1.0, 1.0, 1.0, 1.0, 1.0, 1.0, 1.0, 1.0, 1.0, 1.0, 1.0, 1.0, 1.0, 1.0, 1.0, 1.0, 1.0, 1.0, 1.0, 1.0, 1.0, 1.0, 1.0, 1.0, 1.0, 1.0, 1.0, 1.0, 1.0, 1.0, 1.0, 1.0, 1.0, 1.0, 1.0, 1.0, 1.0, 1.0, 1.0, 1.0, 1.0, 1.0, 1.0, 1.0, 1.0, 1.0, 1.0, 1.0, 1.0, 1.0, 1.0, 1.0, 1.0, 1.0, 1.0, 1.0, 1.0, 1.0, 1.0, 1.0, 1.0, 1.0, 1.0, 1.0, 1.0, 1.0, 1.0, 1.0, 1.0, 1.0, 1.0, 1.0, 1.0, 1.0, 1.0, 1.0, 1.0, 1.0, 1.0, 1.0, 1.0, 1.0, 1.0, 1.0, 1.0, 1.0, 1.0, 1.0, 1.0, 1.0, 1.0, 1.0, 1.0, 1.0, 1.0, 1.0, 1.0, 1.0, 1.0, 1.0, 1.0, 1.0, 1.0, 1.0, 1.0, 1.0, 1.0, 1.0, 1.0, 1.0, 1.0, 1.0, 1.0, 1.0, 1.0, 1.0, 1.0, 1.0, 1.0, 1.0, 1.0, 1.0, 1.0, 1.0, 1.0, 1.0, 1.0, 1.0, 1.0, 1.0, 1.0, 1.0, 1.0, 1.0, 1.0, 1.0, 1.0, 1.0, 1.0, 1.0, 1.0, 1.0, 1.0, 1.0, 1.0, 1.0, 1.0, 1.0, 1.0, 1.0, 1.0, 1.0, 1.0, 1.0, 1.0, 1.0, 1.0, 1.0, 1.0, 1.0, 1.0, 1.0, 1.0, 1.0, 1.0, 1.0, 1.0, 1.0, 1.0, 1.0, 1.0, 1.0, 1.0, 1.0, 1.0, 1.0, 1.0, 1.0, 1.0, 1.0, 1.0, 1.0, 1.0, 1.0, 1.0, 1.0, 1.0, 1.0, 1.0, 1.0, 1.0, 1.0, 1.0, 1.0, 1.0, 1.0, 1.0, 1.0, 1.0, 1.0, 1.0, 1.0, 1.0, 1.0, 1.0, 1.0, 1.0, 1.0, 1.0, 1.0, 1.0, 1.0, 1.0, 1.0, 1.0, 1.0, 1.0, 1.0, 1.0, 1.0, 1.0, 1.0, 1.0, 1.0, 1.0, 1.0, 1.0, 1.0, 1.0, 1.0, 1.0, 1.0, 1.0, 1.0, 1.0, 1.0, 1.0, 1.0, 1.0, 1.0, 1.0, 1.0, 1.0, 1.0, 1.0, 1.0, 1.0, 1.0, 1.0, 1.0, 1.0, 1.0, 1.0, 1.0, 1.0, 1.0, 1.0, 1.0, 1.0, 1.0, 1.0, 1.0, 1.0, 1.0, 1.0, 1.0, 1.0, 1.0, 1.0, 1.0, 1.0, 1.0, 1.0, 1.0, 1.0, 1.0, 1.0, 1.0, 1.0, 1.0, 1.0, 1.0, 1.0, 1.0, 1.0, 1.0, 1.0, 1.0, 1.0, 1.0, 1.0, 1.0, 1.0, 1.0, 1.0, 1.0, 1.0, 1.0, 1.0, 1.0, 1.0, 1.0, 1.0, 1.0, 1.0, 1.0, 1.0, 1.0, 1.0, 1.0, 1.0, 1.0, 1.0, 1.0, 1.0, 1.0, 1.0, 1.0, 1.0, 1.0, 1.0, 1.0, 1.0, 1.0, 1.0, 1.0, 1.0, 1.0, 1.0, 1.0, 1.0, 1.0, 1.0, 1.0, 1.0, 1.0, 1.0, 1.0, 1.0, 1.0, 1.0, 1.0, 1.0, 1.0, 1.0, 1.0, 1.0, 1.0, 1.0, 1.0, 1.0, 1.0, 1.0, 1.0, 1.0, 1.0, 1.0, 1.0, 1.0, 1.0, 1.0, 1.0, 1.0, 1.0, 1.0, 1.0, 1.0, 1.0, 1.0, 1.0, 1.0, 1.0, 1.0, 1.0, 1.0, 1.0, 1.0, 1.0, 1.0, 1.0, 1.0, 1.0, 1.0, 1.0, 1.0, 1.0, 1.0, 1.0, 1.0, 1.0, 1.0, 1.0, 1.0, 1.0, 1.0, 1.0, 1.0, 1.0, 1.0, 1.0, 1.0, 1.0, 1.0, 1.0, 1.0, 1.0, 1.0, 1.0, 1.0, 1.0, 1.0, 1.0, 1.0, 1.0, 1.0, 1.0, 1.0, 1.0, 1.0, 1.0, 1.0, 1.0, 1.0, 1.0, 1.0, 1.0, 1.0, 1.0, 1.0, 1.0, 1.0, 1.0, 1.0, 1.0, 1.0, 1.0, 1.0, 1.0, 1.0, 1.0, 1.0, 1.0, 1.0, 1.0, 1.0, 1.0, 1.0, 1.0, 1.0, 1.0, 1.0, 1.0, 1.0, 1.0, 1.0, 1.0, 1.0, 1.0, 1.0, 1.0, 1.0, 1.0, 1.0, 1.0, 1.0, 1.0, 1.0, 1.0, 1.0, 1.0, 1.0, 1.0, 1.0, 1.0, 1.0, 1.0, 1.0, 1.0, 1.0, 1.0, 1.0, 1.0, 1.0, 1.0, 1.0, 1.0, 1.0, 1.0, 1.0, 1.0, 1.0, 1.0, 1.0, 1.0, 1.0, 1.0, 1.0, 1.0, 1.0, 1.0, 1.0, 1.0, 1.0, 1.0, 1.0, 1.0, 1.0, 1.0, 1.0, 1.0, 1.0, 1.0, 1.0, 1.0, 1.0, 1.0, 1.0, 1.0, 1.0, 1.0, 1.0, 1.0, 1.0, 1.0, 1.0, 1.0, 1.0, 1.0, 1.0, 1.0, 1.0, 1.0, 1.0, 1.0, 1.0, 1.0, 1.0, 1.0, 1.0, 1.0, 1.0, 1.0, 1.0, 1.0, 1.0, 1.0, 1.0, 1.0, 1.0, 1.0, 1.0, 1.0, 1.0, 1.0, 1.0, 1.0, 1.0, 1.0, 1.0, 1.0, 1.0, 1.0, 1.0, 1.0, 1.0, 1.0, 1.0, 1.0, 1.0, 1.0, 1.0, 1.0, 1.0, 1.0, 1.0, 1.0, 1.0, 1.0, 1.0, 1.0, 1.0, 1.0, 1.0, 1.0, 1.0, 1.0, 1.0, 1.0, 1.0, 1.0, 1.0, 1.0, 1.0, 1.0, 1.0, 1.0, 1.0, 1.0, 1.0, 1.0, 1.0, 1.0, 1.0, 1.0, 1.0, 1.0, 1.0, 1.0, 1.0, 1.0, 1.0, 1.0, 1.0, 1.0, 1.0, 1.0, 1.0, 1.0, 1.0, 1.0, 1.0, 1.0, 1.0, 1.0, 1.0, 1.0, 1.0, 1.0, 1.0, 1.0, 1.0, 1.0, 1.0, 1.0, 1.0, 1.0, 1.0, 1.0, 1.0, 1.0, 1.0, 1.0, 1.0, 1.0, 1.0, 1.0, 1.0, 1.0, 1.0, 1.0, 1.0, 1.0, 1.0, 1.0, 1.0, 1.0, 1.0, 1.0, 1.0, 1.0, 1.0, 1.0, 1.0, 1.0, 1.0, 1.0, 1.0, 1.0, 1.0, 1.0, 1.0, 1.0, 1.0, 1.0, 1.0, 1.0, 1.0, 1.0, 1.0, 1.0, 1.0, 1.0, 1.0, 1.0, 1.0, 1.0, 1.0, 1.0, 1.0, 1.0, 1.0, 1.0, 1.0, 1.0, 1.0, 1.0, 1.0, 1.0, 1.0, 1.0, 1.0, 1.0, 1.0, 1.0, 1.0, 1.0, 1.0, 1.0, 1.0, 1.0, 1.0, 1.0, 1.0, 1.0, 1.0, 1.0, 1.0, 1.0, 1.0, 1.0, 1.0, 1.0, 1.0, 1.0, 1.0, 1.0, 1.0, 1.0, 1.0, 1.0, 1.0, 1.0, 1.0, 1.0, 1.0, 1.0, 1.0, 1.0, 1.0, 1.0, 1.0, 1.0, 1.0, 1.0, 1.0, 1.0, 1.0, 1.0, 1.0, 1.0, 1.0, 1.0, 1.0, 1.0, 1.0, 1.0, 1.0, 1.0, 1.0, 1.0, 1.0, 1.0, 1.0, 1.0, 1.0, 1.0, 1.0, 1.0, 1.0, 1.0, 1.0, 1.0, 1.0, 1.0, 1.0, 1.0, 1.0, 1.0, 1.0, 1.0, 1.0, 1.0, 1.0, 1.0, 1.0, 1.0, 1.0, 1.0, 1.0, 1.0, 1.0, 1.0, 1.0, 1.0, 1.0, 1.0, 1.0, 1.0, 1.0, 1.0, 1.0, 1.0, 1.0, 1.0, 1.0, 1.0, 1.0, 1.0, 1.0, 1.0, 1.0, 1.0, 1.0, 1.0, 1.0, 1.0, 1.0, 1.0, 1.0, 1.0, 1.0, 1.0, 1.0, 1.0, 1.0, 1.0, 1.0, 1.0, 1.0, 1.0, 1.0, 1.0, 1.0, 1.0, 1.0, 1.0, 1.0, 1.0, 1.0, 1.0, 1.0, 1.0, 1.0, 1.0, 1.0, 1.0, 1.0, 1.0, 1.0, 1.0, 1.0, 1.0, 1.0, 1.0, 1.0, 1.0, 1.0, 1.0, 1.0, 1.0, 1.0, 1.0, 1.0, 1.0, 1.0, 1.0, 1.0, 1.0, 1.0, 1.0, 1.0, 1.0, 1.0, 1.0, 1.0, 1.0, 1.0, 1.0, 1.0, 1.0, 1.0, 1.0, 1.0, 1.0, 1.0, 1.0, 1.0, 1.0, 1.0, 1.0, 1.0, 1.0, 1.0, 1.0, 1.0, 1.0, 1.0, 1.0, 1.0, 1.0, 1.0, 1.0, 1.0, 1.0, 1.0, 1.0, 1.0, 1.0, 1.0, 1.0, 1.0, 1.0, 1.0, 1.0, 1.0, 1.0, 1.0, 1.0, 1.0, 1.0, 1.0, 1.0, 1.0, 1.0, 1.0, 1.0, 1.0, 1.0, 1.0, 1.0, 1.0, 1.0, 1.0, 1.0, 1.0, 1.0, 1.0, 1.0, 1.0, 1.0, 1.0, 1.0, 1.0, 1.0, 1.0, 1.0, 1.0, 1.0, 1.0, 1.0, 1.0, 1.0, 1.0, 1.0, 1.0, 1.0, 1.0, 1.0, 1.0, 1.0, 1.0, 1.0, 1.0, 1.0, 1.0, 1.0, 1.0, 1.0, 1.0, 1.0, 1.0, 1.0, 1.0, 1.0, 1.0, 1.0, 1.0, 1.0, 1.0, 1.0, 1.0, 1.0, 1.0, 1.0, 1.0, 1.0, 1.0, 1.0, 1.0, 1.0, 1.0, 1.0, 1.0, 1.0, 1.0, 1.0, 1.0, 1.0, 1.0, 1.0, 1.0, 1.0, 1.0, 1.0, 1.0, 1.0, 1.0, 1.0, 1.0, 1.0, 1.0, 1.0, 1.0, 1.0, 1.0, 1.0, 1.0, 1.0, 1.0, 1.0, 1.0, 1.0, 1.0, 1.0, 1.0, 1.0, 1.0, 1.0, 1.0, 1.0, 1.0, 1.0, 1.0, 1.0, 1.0, 1.0, 1.0, 1.0, 1.0, 1.0, 1.0, 1.0, 1.0, 1.0, 1.0, 1.0, 1.0, 1.0, 1.0, 1.0, 1.0, 1.0, 1.0, 1.0, 1.0, 1.0, 1.0, 1.0, 1.0, 1.0, 1.0, 1.0, 1.0, 1.0, 1.0, 1.0, 1.0, 1.0, 1.0, 1.0, 1.0, 1.0, 1.0, 1.0, 1.0, 1.0, 1.0, 1.0, 1.0, 1.0, 1.0, 1.0, 1.0, 1.0, 1.0, 1.0, 1.0, 1.0, 1.0, 1.0, 1.0, 1.0, 1.0, 1.0, 1.0, 1.0, 1.0, 1.0, 1.0, 1.0, 1.0, 1.0, 1.0, 1.0, 1.0, 1.0, 1.0, 1.0, 1.0, 1.0, 1.0, 1.0, 1.0, 1.0, 1.0, 1.0, 1.0, 1.0, 1.0, 1.0, 1.0, 1.0, 1.0, 1.0, 1.0, 1.0, 1.0, 1.0, 1.0, 1.0, 1.0, 1.0, 1.0, 1.0, 1.0, 1.0, 1.0, 1.0, 1.0, 1.0, 1.0, 1.0, 1.0, 1.0, 1.0, 1.0, 1.0, 1.0, 1.0, 1.0, 1.0, 1.0, 1.0, 1.0, 1.0, 1.0, 1.0, 1.0, 1.0, 1.0, 1.0, 1.0, 1.0, 1.0, 1.0, 1.0, 1.0, 1.0, 1.0, 1.0, 1.0, 1.0, 1.0, 1.0, 1.0, 1.0, 1.0, 1.0, 1.0, 1.0, 1.0, 1.0, 1.0, 1.0, 1.0, 1.0, 1.0, 1.0, 1.0, 1.0, 1.0, 1.0, 1.0, 1.0, 1.0, 1.0, 1.0, 1.0, 1.0, 1.0, 1.0, 1.0, 1.0, 1.0, 1.0, 1.0, 1.0, 1.0, 1.0, 1.0, 1.0, 1.0, 1.0, 1.0, 1.0, 1.0, 1.0, 1.0, 1.0, 1.0, 1.0, 1.0, 1.0, 1.0, 1.0, 1.0, 1.0, 1.0, 1.0, 1.0, 1.0, 1.0, 1.0, 1.0, 1.0, 1.0, 1.0, 1.0, 1.0, 1.0, 1.0, 1.0, 1.0, 1.0, 1.0, 1.0, 1.0, 1.0, 1.0, 1.0, 1.0, 1.0, 1.0, 1.0, 1.0, 1.0, 1.0, 1.0, 1.0, 1.0, 1.0, 1.0, 1.0, 1.0, 1.0, 1.0, 1.0, 1.0, 1.0, 1.0, 1.0, 1.0, 1.0, 1.0, 1.0, 1.0, 1.0, 1.0, 1.0, 1.0, 1.0, 1.0, 1.0, 1.0, 1.0, 1.0, 1.0, 1.0, 1.0, 1.0, 1.0, 1.0, 1.0, 1.0, 1.0, 1.0, 1.0, 1.0, 1.0, 1.0, 1.0, 1.0, 1.0, 1.0, 1.0, 1.0, 1.0, 1.0, 1.0, 1.0, 1.0, 1.0, 1.0, 1.0, 1.0, 1.0, 1.0, 1.0, 1.0, 1.0, 1.0, 1.0, 1.0, 1.0, 1.0, 1.0, 1.0, 1.0, 1.0, 1.0, 1.0, 1.0, 1.0, 1.0, 1.0, 1.0, 1.0, 1.0, 1.0, 1.0, 1.0, 1.0, 1.0, 1.0, 1.0, 1.0, 1.0, 1.0, 1.0, 1.0, 1.0, 1.0, 1.0, 1.0, 1.0, 1.0, 1.0, 1.0, 1.0, 1.0, 1.0, 1.0, 1.0, 1.0, 1.0, 1.0, 1.0, 1.0, 1.0, 1.0, 1.0, 1.0, 1.0, 1.0, 1.0, 1.0, 1.0, 1.0, 1.0, 1.0, 1.0, 1.0, 1.0, 1.0, 1.0, 1.0, 1.0, 1.0, 1.0, 1.0, 1.0, 1.0, 1.0, 1.0, 1.0, 1.0, 1.0, 1.0, 1.0, 1.0, 1.0, 1.0, 1.0, 1.0, 1.0, 1.0, 1.0, 1.0, 1.0, 1.0, 1.0, 1.0, 1.0, 1.0, 1.0, 1.0, 1.0, 1.0, 1.0, 1.0, 1.0, 1.0, 1.0, 1.0, 1.0, 1.0, 1.0, 1.0, 1.0, 1.0, 1.0, 1.0, 1.0, 1.0, 1.0, 1.0, 1.0, 1.0, 1.0, 1.0, 1.0, 1.0, 1.0, 1.0, 1.0, 1.0, 1.0, 1.0, 1.0, 1.0, 1.0, 1.0, 1.0, 1.0, 1.0, 1.0, 1.0, 1.0, 1.0, 1.0, 1.0, 1.0, 1.0, 1.0, 1.0, 1.0, 1.0, 1.0, 1.0, 1.0, 1.0, 1.0, 1.0, 1.0, 1.0, 1.0, 1.0, 1.0, 1.0, 1.0, 1.0, 1.0, 1.0, 1.0, 1.0, 1.0, 1.0, 1.0, 1.0, 1.0, 1.0, 1.0, 1.0, 1.0, 1.0, 1.0, 1.0, 1.0, 1.0, 1.0, 1.0, 1.0, 1.0, 1.0, 1.0, 1.0, 1.0, 1.0, 1.0, 1.0, 1.0, 1.0, 1.0, 1.0, 1.0, 1.0, 1.0, 1.0, 1.0, 1.0, 1.0, 1.0, 1.0, 1.0, 1.0, 1.0, 1.0, 1.0, 1.0, 1.0, 1.0, 1.0, 1.0, 1.0, 1.0, 1.0, 1.0, 1.0, 1.0, 1.0, 1.0, 1.0, 1.0, 1.0, 1.0, 1.0, 1.0, 1.0, 1.0, 1.0, 1.0, 1.0, 1.0, 1.0, 1.0, 1.0, 1.0, 1.0, 1.0, 1.0, 1.0, 1.0, 1.0, 1.0, 1.0, 1.0, 1.0, 1.0, 1.0, 1.0, 1.0, 1.0, 1.0, 1.0, 1.0, 1.0, 1.0, 1.0, 1.0, 1.0, 1.0, 1.0, 1.0, 1.0, 1.0, 1.0, 1.0, 1.0, 1.0, 1.0, 1.0, 1.0, 1.0, 1.0, 1.0, 1.0, 1.0, 1.0, 1.0, 1.0, 1.0, 1.0, 1.0, 1.0, 1.0, 1.0, 1.0, 1.0, 1.0, 1.0, 1.0, 1.0, 1.0, 1.0, 1.0, 1.0, 1.0, 1.0, 1.0, 1.0, 1.0, 1.0, 1.0, 1.0, 1.0, 1.0, 1.0, 1.0, 1.0, 1.0, 1.0, 1.0, 1.0, 1.0, 1.0, 1.0, 1.0, 1.0, 1.0, 1.0, 1.0, 1.0, 1.0, 1.0, 1.0, 1.0, 1.0, 1.0, 1.0, 1.0, 1.0, 1.0, 1.0, 1.0, 1.0, 1.0, 1.0, 1.0, 1.0, 1.0, 1.0, 1.0, 1.0, 1.0, 1.0, 1.0, 1.0, 1.0, 1.0, 1.0, 1.0, 1.0])
me_plane_001.materials.append(mat_material_001)
me_plane_001.update()
arm_metarig = bpy.data.armatures.new('metarig')  # bones are not reproduced

# ---- objects
ob_plane = bpy.data.objects.new('Plane', me_plane_001)
ob_metarig = bpy.data.objects.new('metarig', arm_metarig)

# ---- transforms, parenting, visibility, modifiers, constraints
ob_plane.parent = ob_metarig
ob_plane.matrix_parent_inverse = Matrix(((-1.71e-08, 0.3912, 0.0, -4.687e-09), (-0.3912, -1.71e-08, -0.0, -0.1072), (0.0, 0.0, 0.3912, -0.0), (-0.0, 0.0, -0.0, 1.0)))
ob_plane.location = (0.0, 0.0, 1.796)
_vg = ob_plane.vertex_groups.new(name='spine.004')
for _i, _w in zip([41, 60, 61, 63, 65, 80, 83, 100, 101, 110, 119, 158, 171, 204, 205, 206, 207, 208, 223], [0.1554, 0.04029, 0.1578, 0.6869, 0.02658, 0.05296, 0.09592, 0.07974, 0.09786, 0.02737, 0.6656, 0.003305, 0.01556, 0.5, 0.5, 0.1612, 0.1844, 0.01254, 0.2939]): _vg.add([_i], _w, 'REPLACE')
_vg = ob_plane.vertex_groups.new(name='spine.003')
for _i, _w in zip([2, 3, 20, 23, 40, 41, 43, 60, 61, 63, 80, 83, 100, 101, 119, 152, 154, 156, 158, 160, 171, 172, 174, 175, 204, 205, 206, 207, 208, 223], [1.0, 1.0, 1.0, 1.0, 0.929, 0.1548, 1.0, 0.7742, 0.162, 0.1627, 0.1322, 0.06237, 0.7645, 0.09363, 0.1645, 1.0, 1.0, 0.837, 0.7533, 0.1007, 0.59, 0.006915, 0.2087, 0.07983, 0.5, 0.5, 0.2389, 0.2195, 0.03376, 0.2106]): _vg.add([_i], _w, 'REPLACE')
_vg = ob_plane.vertex_groups.new(name='spine.002')
for _i, _w in zip([40, 60, 63, 80, 100, 156, 158, 160, 171, 172, 173, 174, 175, 176, 177, 178, 179, 180, 206, 207, 223], [0.03328, 0.1588, 0.0002433, 0.0002925, 0.09401, 0.09944, 0.166, 0.02681, 0.3255, 0.8475, 0.9601, 0.7687, 0.911, 0.2435, 0.1101, 0.8895, 0.9279, 0.02766, 0.05282, 0.05919, 0.07973]): _vg.add([_i], _w, 'REPLACE')
_vg = ob_plane.vertex_groups.new(name='spine.001')
for _i, _w in zip([172, 176, 177, 178, 179, 180, 181, 182, 183, 186, 187], [0.09422, 0.611, 0.845, 0.07388, 0.05688, 0.247, 0.8064, 0.4683, 0.5106, 0.03694, 0.02437]): _vg.add([_i], _w, 'REPLACE')
_vg = ob_plane.vertex_groups.new(name='spine')
for _i, _w in zip([172, 176, 177, 180, 181, 182, 183, 184, 185, 186, 187, 188, 189, 190, 191], [0.0003126, 0.175, 0.04373, 0.7188, 0.1784, 0.5222, 0.4859, 0.9782, 0.9945, 0.9545, 0.962, 0.9991, 0.9995, 0.9902, 0.9969]): _vg.add([_i], _w, 'REPLACE')
_vg = ob_plane.vertex_groups.new(name='spine.005')
for _i, _w in zip([5, 25, 45, 63, 65, 67, 80, 83, 84, 85, 87, 110, 111, 119, 161, 162, 163, 214, 215, 216], [1.0, 1.0, 1.0, 0.05441, 0.8607, 0.07055, 0.01707, 0.06668, 0.05556, 0.7247, 0.07346, 0.8533, 0.07322, 0.0562, 0.04065, 0.639, 0.06403, 0.003013, 0.1537, 0.02272]): _vg.add([_i], _w, 'REPLACE')
_vg = ob_plane.vertex_groups.new(name='spine.006')
_vg = ob_plane.vertex_groups.new(name='spine.007')
for _i, _w in zip([66, 85, 86, 87, 114, 162, 163, 164, 216], [0.003916, 0.02878, 0.052, 0.09807, 0.01006, 0.03564, 0.5814, 0.003797, 0.1217]): _vg.add([_i], _w, 'REPLACE')
_vg = ob_plane.vertex_groups.new(name='spine.008')
for _i, _w in zip([7, 27, 47, 65, 67, 69, 85, 87, 89, 103, 110, 111, 163, 164], [1.0, 1.0, 1.0, 0.05521, 0.8084, 0.0515, 0.06481, 0.6213, 0.04146, 0.05453, 0.05623, 0.7946, 0.09217, 0.0004281]): _vg.add([_i], _w, 'REPLACE')
_vg = ob_plane.vertex_groups.new(name='spine.009')
for _i, _w in zip([12, 32, 52, 72, 92, 104, 219], [1.0, 1.0, 1.0, 0.6332, 0.4813, 0.6177, 0.1674]): _vg.add([_i], _w, 'REPLACE')
_vg = ob_plane.vertex_groups.new(name='spine.010')
for _i, _w in zip([72, 89, 92, 94, 104, 165, 219], [0.07449, 0.1057, 0.1597, 0.07975, 0.08269, 0.5411, 0.3816]): _vg.add([_i], _w, 'REPLACE')
_vg = ob_plane.vertex_groups.new(name='spine.011')
for _i, _w in zip([73], [0.2397]): _vg.add([_i], _w, 'REPLACE')
_vg = ob_plane.vertex_groups.new(name='face')
_vg = ob_plane.vertex_groups.new(name='nose')
for _i, _w in zip([17, 37, 57, 77, 97, 113], [1.0, 1.0, 1.0, 0.9508, 0.05407, 0.1459]): _vg.add([_i], _w, 'REPLACE')
_vg = ob_plane.vertex_groups.new(name='nose.001')
_vg = ob_plane.vertex_groups.new(name='nose.002')
for _i, _w in zip([19, 39, 59, 79, 99, 117, 169, 170], [1.0, 1.0, 1.0, 0.9171, 0.1084, 0.2102, 0.01787, 0.02855]): _vg.add([_i], _w, 'REPLACE')
_vg = ob_plane.vertex_groups.new(name='nose.003')
for _i, _w in zip([153, 155, 157, 159, 169, 170, 209, 213], [1.0, 1.0, 1.0, 0.9915, 0.02853, 0.162, 0.01307, 0.04723]): _vg.add([_i], _w, 'REPLACE')
_vg = ob_plane.vertex_groups.new(name='nose.004')
for _i, _w in zip([78, 118, 209, 213, 222], [0.05976, 0.02444, 0.1245, 0.8117, 0.01432]): _vg.add([_i], _w, 'REPLACE')
_vg = ob_plane.vertex_groups.new(name='lip.T.L')
for _i, _w in zip([210, 211, 212], [0.5, 0.5, 0.5]): _vg.add([_i], _w, 'REPLACE')
_vg = ob_plane.vertex_groups.new(name='lip.T.L.001')
_vg = ob_plane.vertex_groups.new(name='lip.B.L')
for _i, _w in zip([18, 38, 58, 78, 98, 118, 209, 213], [0.5, 0.5, 0.5, 0.4149, 0.02137, 0.08196, 0.002629, 0.02118]): _vg.add([_i], _w, 'REPLACE')
_vg = ob_plane.vertex_groups.new(name='lip.B.L.001')
_vg = ob_plane.vertex_groups.new(name='jaw')
for _i, _w in zip([14, 34, 54, 72, 74, 105], [1.0, 1.0, 1.0, 0.009146, 0.7799, 0.111]): _vg.add([_i], _w, 'REPLACE')
_vg = ob_plane.vertex_groups.new(name='chin')
for _i, _w in zip([16, 36, 56, 76, 96, 115], [1.0, 1.0, 1.0, 0.9518, 0.008806, 0.1132]): _vg.add([_i], _w, 'REPLACE')
_vg = ob_plane.vertex_groups.new(name='chin.001')
_vg = ob_plane.vertex_groups.new(name='ear.L')
for _i, _w in zip([11, 31, 51, 71, 102], [0.5, 0.5, 0.5, 0.1297, 0.05325]): _vg.add([_i], _w, 'REPLACE')
_vg = ob_plane.vertex_groups.new(name='ear.L.001')
for _i, _w in zip([11, 31, 51, 71, 102], [0.5, 0.5, 0.5, 0.1297, 0.05325]): _vg.add([_i], _w, 'REPLACE')
_vg = ob_plane.vertex_groups.new(name='ear.L.002')
_vg = ob_plane.vertex_groups.new(name='ear.L.003')
_vg = ob_plane.vertex_groups.new(name='ear.L.004')
_vg = ob_plane.vertex_groups.new(name='ear.R')
for _i, _w in zip([71, 73, 91, 102, 116, 193, 194], [0.1627, 0.001349, 0.397, 0.2056, 0.008192, 0.03889, 0.4575]): _vg.add([_i], _w, 'REPLACE')
_vg = ob_plane.vertex_groups.new(name='ear.R.001')
for _i, _w in zip([71, 73, 102, 116, 194, 195], [0.1141, 0.08301, 0.1423, 0.113, 0.4626, 0.6258]): _vg.add([_i], _w, 'REPLACE')
_vg = ob_plane.vertex_groups.new(name='ear.R.002')
for _i, _w in zip([192, 195, 196, 197, 198, 199], [0.03031, 0.01544, 0.4906, 0.488, 0.486, 0.492]): _vg.add([_i], _w, 'REPLACE')
_vg = ob_plane.vertex_groups.new(name='ear.R.003')
for _i, _w in zip([93, 95, 192, 193, 195, 196, 197, 198, 199], [0.4841, 0.02238, 0.7541, 0.0791, 0.06079, 0.5282, 0.5169, 0.4888, 0.4984]): _vg.add([_i], _w, 'REPLACE')
_vg = ob_plane.vertex_groups.new(name='ear.R.004')
for _i, _w in zip([69, 71, 91, 93, 95, 102, 103, 165, 192, 193, 194, 197], [0.007438, 0.4222, 0.5318, 0.4622, 0.01902, 0.535, 0.01402, 0.001898, 0.1962, 0.8378, 0.0274, 0.02105]): _vg.add([_i], _w, 'REPLACE')
_vg = ob_plane.vertex_groups.new(name='lip.T.R')
for _i, _w in zip([78, 98, 99, 117, 118, 169, 170, 209, 210, 211, 212, 213, 222], [0.06873, 0.6694, 0.03921, 0.0003757, 0.6338, 0.1331, 0.11, 0.5945, 0.5, 0.5, 0.5, 0.05038, 0.6313]): _vg.add([_i], _w, 'REPLACE')
_vg = ob_plane.vertex_groups.new(name='lip.T.R.001')
for _i, _w in zip([96, 98, 115, 118, 168, 220, 221, 222], [0.1468, 0.06769, 0.019, 0.006425, 0.04588, 0.03355, 0.9339, 0.06624]): _vg.add([_i], _w, 'REPLACE')
_vg = ob_plane.vertex_groups.new(name='lip.B.R')
for _i, _w in zip([18, 38, 58, 78, 98, 118, 209, 213], [0.5, 0.5, 0.5, 0.4149, 0.02137, 0.08196, 0.002629, 0.02118]): _vg.add([_i], _w, 'REPLACE')
_vg = ob_plane.vertex_groups.new(name='lip.B.R.001')
for _i, _w in zip([76, 96, 98, 115, 118, 221], [0.02005, 0.7553, 0.06492, 0.8011, 0.06271, 0.000162]): _vg.add([_i], _w, 'REPLACE')
_vg = ob_plane.vertex_groups.new(name='brow.B.L')
_vg = ob_plane.vertex_groups.new(name='brow.B.L.001')
_vg = ob_plane.vertex_groups.new(name='brow.B.L.002')
_vg = ob_plane.vertex_groups.new(name='brow.B.L.003')
_vg = ob_plane.vertex_groups.new(name='lid.T.L')
_vg = ob_plane.vertex_groups.new(name='lid.T.L.001')
_vg = ob_plane.vertex_groups.new(name='lid.T.L.002')
_vg = ob_plane.vertex_groups.new(name='lid.T.L.003')
_vg = ob_plane.vertex_groups.new(name='lid.B.L')
_vg = ob_plane.vertex_groups.new(name='lid.B.L.001')
_vg = ob_plane.vertex_groups.new(name='lid.B.L.002')
_vg = ob_plane.vertex_groups.new(name='lid.B.L.003')
_vg = ob_plane.vertex_groups.new(name='brow.B.R')
_vg = ob_plane.vertex_groups.new(name='brow.B.R.001')
_vg = ob_plane.vertex_groups.new(name='brow.B.R.002')
_vg = ob_plane.vertex_groups.new(name='brow.B.R.003')
_vg = ob_plane.vertex_groups.new(name='lid.T.R')
_vg = ob_plane.vertex_groups.new(name='lid.T.R.001')
_vg = ob_plane.vertex_groups.new(name='lid.T.R.002')
_vg = ob_plane.vertex_groups.new(name='lid.T.R.003')
_vg = ob_plane.vertex_groups.new(name='lid.B.R')
_vg = ob_plane.vertex_groups.new(name='lid.B.R.001')
_vg = ob_plane.vertex_groups.new(name='lid.B.R.002')
_vg = ob_plane.vertex_groups.new(name='lid.B.R.003')
_vg = ob_plane.vertex_groups.new(name='forehead.L')
for _i, _w in zip([15, 35, 55, 75, 112], [0.5, 0.5, 0.5, 0.4268, 0.02044]): _vg.add([_i], _w, 'REPLACE')
_vg = ob_plane.vertex_groups.new(name='forehead.L.001')
_vg = ob_plane.vertex_groups.new(name='forehead.L.002')
_vg = ob_plane.vertex_groups.new(name='temple.L')
for _i, _w in zip([13, 33, 53], [0.5, 0.5, 0.5]): _vg.add([_i], _w, 'REPLACE')
_vg = ob_plane.vertex_groups.new(name='jaw.L')
_vg = ob_plane.vertex_groups.new(name='jaw.L.001')
_vg = ob_plane.vertex_groups.new(name='chin.L')
_vg = ob_plane.vertex_groups.new(name='cheek.B.L')
_vg = ob_plane.vertex_groups.new(name='cheek.B.L.001')
_vg = ob_plane.vertex_groups.new(name='brow.T.L')
_vg = ob_plane.vertex_groups.new(name='brow.T.L.001')
_vg = ob_plane.vertex_groups.new(name='brow.T.L.002')
_vg = ob_plane.vertex_groups.new(name='brow.T.L.003')
_vg = ob_plane.vertex_groups.new(name='forehead.R')
for _i, _w in zip([15, 35, 55, 75, 112], [0.5, 0.5, 0.5, 0.4268, 0.02044]): _vg.add([_i], _w, 'REPLACE')
_vg = ob_plane.vertex_groups.new(name='forehead.R.001')
_vg = ob_plane.vertex_groups.new(name='forehead.R.002')
_vg = ob_plane.vertex_groups.new(name='temple.R')
for _i, _w in zip([13, 33, 53, 73, 116, 194, 195], [0.5, 0.5, 0.5, 0.5517, 0.7873, 0.001909, 0.2303]): _vg.add([_i], _w, 'REPLACE')
_vg = ob_plane.vertex_groups.new(name='jaw.R')
for _i, _w in zip([91, 94, 165, 166, 219, 220], [0.01423, 0.01174, 0.09699, 0.9465, 0.02588, 0.08035]): _vg.add([_i], _w, 'REPLACE')
_vg = ob_plane.vertex_groups.new(name='jaw.R.001')
for _i, _w in zip([72, 74, 92, 94, 96, 104, 105, 165, 219, 220], [0.0372, 0.1017, 0.02943, 0.7169, 0.001303, 0.04393, 0.4462, 0.01145, 0.2213, 0.8158]): _vg.add([_i], _w, 'REPLACE')
_vg = ob_plane.vertex_groups.new(name='chin.R')
for _i, _w in zip([72, 74, 94, 104, 105, 219], [0.00157, 0.08975, 0.06291, 0.004706, 0.394, 0.008722]): _vg.add([_i], _w, 'REPLACE')
_vg = ob_plane.vertex_groups.new(name='cheek.B.R')
_vg = ob_plane.vertex_groups.new(name='cheek.B.R.001')
_vg = ob_plane.vertex_groups.new(name='brow.T.R')
_vg = ob_plane.vertex_groups.new(name='brow.T.R.001')
for _i, _w in zip([95, 97, 112], [0.6565, 0.03093, 0.02662]): _vg.add([_i], _w, 'REPLACE')
_vg = ob_plane.vertex_groups.new(name='brow.T.R.002')
for _i, _w in zip([75, 95, 112], [0.1169, 0.1276, 0.8477]): _vg.add([_i], _w, 'REPLACE')
_vg = ob_plane.vertex_groups.new(name='brow.T.R.003')
_vg = ob_plane.vertex_groups.new(name='eye.L')
_vg = ob_plane.vertex_groups.new(name='eye.R')
_vg = ob_plane.vertex_groups.new(name='cheek.T.L')
_vg = ob_plane.vertex_groups.new(name='cheek.T.L.001')
_vg = ob_plane.vertex_groups.new(name='nose.L')
_vg = ob_plane.vertex_groups.new(name='nose.L.001')
_vg = ob_plane.vertex_groups.new(name='cheek.T.R')
for _i, _w in zip([95, 167, 168, 220], [0.1111, 0.8985, 0.009663, 0.02483]): _vg.add([_i], _w, 'REPLACE')
_vg = ob_plane.vertex_groups.new(name='cheek.T.R.001')
_vg = ob_plane.vertex_groups.new(name='nose.R')
for _i, _w in zip([77, 97, 99, 113, 117, 167, 168, 169], [0.03227, 0.8518, 0.0499, 0.8022, 0.0221, 0.01139, 0.9108, 0.05392]): _vg.add([_i], _w, 'REPLACE')
_vg = ob_plane.vertex_groups.new(name='nose.R.001')
for _i, _w in zip([79, 98, 99, 117, 118, 169, 170, 209, 222], [0.05052, 0.07332, 0.7562, 0.6898, 0.0418, 0.7008, 0.6276, 0.1324, 0.1735]): _vg.add([_i], _w, 'REPLACE')
_vg = ob_plane.vertex_groups.new(name='teeth.T')
_vg = ob_plane.vertex_groups.new(name='teeth.B')
_vg = ob_plane.vertex_groups.new(name='tongue')
_vg = ob_plane.vertex_groups.new(name='tongue.001')
_vg = ob_plane.vertex_groups.new(name='tongue.002')
_vg = ob_plane.vertex_groups.new(name='shoulder.L')
for _i, _w in zip([9, 29, 49, 69, 103], [0.5, 0.5, 0.5, 0.1687, 0.07421]): _vg.add([_i], _w, 'REPLACE')
_vg = ob_plane.vertex_groups.new(name='front_thigh.L')
_vg = ob_plane.vertex_groups.new(name='front_shin.L')
_vg = ob_plane.vertex_groups.new(name='front_foot.L')
_vg = ob_plane.vertex_groups.new(name='front_toe.L')
_vg = ob_plane.vertex_groups.new(name='f_palm.04.L')
_vg = ob_plane.vertex_groups.new(name='f_pinky.01.L')
_vg = ob_plane.vertex_groups.new(name='f_pinky.02.L')
_vg = ob_plane.vertex_groups.new(name='f_pinky.03.L')
_vg = ob_plane.vertex_groups.new(name='f_palm.03.L')
_vg = ob_plane.vertex_groups.new(name='f_ring.01.L')
_vg = ob_plane.vertex_groups.new(name='f_ring.02.L')
_vg = ob_plane.vertex_groups.new(name='f_ring.03.L')
_vg = ob_plane.vertex_groups.new(name='f_palm.02.L')
_vg = ob_plane.vertex_groups.new(name='f_middle.01.L')
_vg = ob_plane.vertex_groups.new(name='f_middle.02.L')
_vg = ob_plane.vertex_groups.new(name='f_middle.03.L')
_vg = ob_plane.vertex_groups.new(name='f_palm.01.L')
_vg = ob_plane.vertex_groups.new(name='f_index.01.L')
_vg = ob_plane.vertex_groups.new(name='f_index.02.L')
_vg = ob_plane.vertex_groups.new(name='f_index.03.L')
_vg = ob_plane.vertex_groups.new(name='shoulder.R')
for _i, _w in zip([9, 29, 49, 67, 69, 71, 72, 87, 89, 90, 92, 102, 103, 104, 111, 163, 164, 165, 216, 217, 218, 219], [0.5, 0.5, 0.5, 0.07422, 0.6972, 0.03833, 0.1086, 0.145, 0.7421, 0.07446, 0.2344, 0.03806, 0.777, 0.1205, 0.07964, 0.08827, 0.8777, 0.2309, 0.001206, 0.07385, 0.9327, 0.1152]): _vg.add([_i], _w, 'REPLACE')
_vg = ob_plane.vertex_groups.new(name='front_thigh.R')
for _i, _w in zip([66, 68, 70, 86, 88, 90, 108, 109, 114, 163, 164, 216, 217, 218], [0.04975, 0.08811, 0.03349, 0.1232, 0.8174, 0.8147, 0.06683, 0.1071, 0.05429, 0.05182, 0.009672, 0.1306, 0.8318, 0.01778]): _vg.add([_i], _w, 'REPLACE')
_vg = ob_plane.vertex_groups.new(name='front_shin.R')
for _i, _w in zip([68, 88, 109, 136, 137, 138, 139, 140, 141, 142, 143, 145], [0.07938, 0.07043, 0.09768, 0.9533, 0.9767, 0.9571, 0.9495, 0.07605, 0.8199, 0.1443, 0.02147, 0.05758]): _vg.add([_i], _w, 'REPLACE')
_vg = ob_plane.vertex_groups.new(name='front_foot.R')
for _i, _w in zip([140, 141, 142, 143, 144, 145, 146, 147, 148, 149, 150, 151], [0.8987, 0.1843, 0.8164, 0.9131, 0.9998, 0.9848, 0.9977, 0.9598, 0.9993, 1.0, 0.9998, 1.0]): _vg.add([_i], _w, 'REPLACE')
_vg = ob_plane.vertex_groups.new(name='front_toe.R')
for _i, _w in zip([148, 149, 151], [0.7812, 0.09931, 0.05976]): _vg.add([_i], _w, 'REPLACE')
_vg = ob_plane.vertex_groups.new(name='f_palm.04.R')
for _i, _w in zip([144, 145, 147], [0.9012, 0.08899, 0.07691]): _vg.add([_i], _w, 'REPLACE')
_vg = ob_plane.vertex_groups.new(name='f_pinky.01.R')
_vg = ob_plane.vertex_groups.new(name='f_pinky.02.R')
_vg = ob_plane.vertex_groups.new(name='f_pinky.03.R')
_vg = ob_plane.vertex_groups.new(name='f_palm.03.R')
_vg = ob_plane.vertex_groups.new(name='f_ring.01.R')
_vg = ob_plane.vertex_groups.new(name='f_ring.02.R')
for _i, _w in zip([145, 148, 149, 150], [0.05052, 0.06986, 0.6833, 0.05963]): _vg.add([_i], _w, 'REPLACE')
_vg = ob_plane.vertex_groups.new(name='f_ring.03.R')
_vg = ob_plane.vertex_groups.new(name='f_palm.02.R')
for _i, _w in zip([142, 143, 145, 146, 147, 150], [0.01071, 0.003299, 0.02879, 0.7091, 0.03345, 0.08082]): _vg.add([_i], _w, 'REPLACE')
_vg = ob_plane.vertex_groups.new(name='f_middle.01.R')
_vg = ob_plane.vertex_groups.new(name='f_middle.02.R')
for _i, _w in zip([146, 149, 150, 151], [0.06682, 0.06941, 0.71, 0.04328]): _vg.add([_i], _w, 'REPLACE')
_vg = ob_plane.vertex_groups.new(name='f_middle.03.R')
for _i, _w in zip([148, 150, 151], [0.1073, 0.1023, 0.8671]): _vg.add([_i], _w, 'REPLACE')
_vg = ob_plane.vertex_groups.new(name='f_palm.01.R')
for _i, _w in zip([144, 146, 147], [0.03542, 0.06938, 0.8465]): _vg.add([_i], _w, 'REPLACE')
_vg = ob_plane.vertex_groups.new(name='f_index.01.R')
_vg = ob_plane.vertex_groups.new(name='f_index.02.R')
_vg = ob_plane.vertex_groups.new(name='f_index.03.R')
_vg = ob_plane.vertex_groups.new(name='breast.L')
for _i, _w in zip([6, 8, 10, 26, 28, 30, 46, 48, 50, 66, 68, 70, 86, 108, 109, 114], [0.5, 0.5, 0.5, 0.5, 0.5, 0.5, 0.5, 0.5, 0.5, 0.1085, 0.1265, 0.2196, 0.01697, 0.05303, 0.05127, 0.07369]): _vg.add([_i], _w, 'REPLACE')
_vg = ob_plane.vertex_groups.new(name='breast.R')
for _i, _w in zip([6, 8, 10, 26, 28, 30, 46, 48, 50, 64, 66, 68, 70, 72, 84, 86, 88, 90, 92, 104, 107, 108, 109, 114, 163, 215, 216, 217], [0.5, 0.5, 0.5, 0.5, 0.5, 0.5, 0.5, 0.5, 0.5, 0.05166, 0.6685, 0.69, 0.7091, 0.06366, 0.04213, 0.6248, 0.08317, 0.08982, 0.03182, 0.06287, 0.0535, 0.8441, 0.7275, 0.69, 0.08391, 0.05088, 0.5563, 0.03854]): _vg.add([_i], _w, 'REPLACE')
_vg = ob_plane.vertex_groups.new(name='pelvis.L')
for _i, _w in zip([1, 4, 22, 24, 42, 44, 62, 64, 106, 107], [0.5, 0.5, 0.5, 0.5, 0.5, 0.5, 0.2526, 0.1362, 0.05379, 0.07591]): _vg.add([_i], _w, 'REPLACE')
_vg = ob_plane.vertex_groups.new(name='pelvis.R')
for _i, _w in zip([1, 4, 22, 24, 41, 42, 44, 61, 62, 64, 66, 82, 84, 85, 86, 101, 106, 107, 114, 161, 162, 206, 207, 214, 215, 216], [0.5, 0.5, 0.5, 0.5, 0.09731, 0.5, 0.5, 0.08561, 0.6808, 0.7176, 0.08448, 0.1989, 0.5949, 0.01487, 0.08301, 0.0601, 0.8456, 0.7619, 0.08671, 0.01926, 0.1094, 0.01854, 0.01509, 0.1381, 0.5286, 0.06131]): _vg.add([_i], _w, 'REPLACE')
_vg = ob_plane.vertex_groups.new(name='thigh.L')
_vg.add([0, 21], 1.0, 'REPLACE')
_vg = ob_plane.vertex_groups.new(name='shin.L')
_vg = ob_plane.vertex_groups.new(name='foot.L')
_vg = ob_plane.vertex_groups.new(name='toe.L')
_vg = ob_plane.vertex_groups.new(name='r_palm.04.L')
_vg = ob_plane.vertex_groups.new(name='r_pinky.01.L')
_vg = ob_plane.vertex_groups.new(name='r_pinky.02.L')
_vg = ob_plane.vertex_groups.new(name='r_pinky.03.L')
_vg = ob_plane.vertex_groups.new(name='r_palm.03.L')
_vg = ob_plane.vertex_groups.new(name='r_ring.01.L')
_vg = ob_plane.vertex_groups.new(name='r_ring.02.L')
_vg = ob_plane.vertex_groups.new(name='r_ring.03.L')
_vg = ob_plane.vertex_groups.new(name='r_palm.02.L')
_vg = ob_plane.vertex_groups.new(name='r_middle.01.L')
_vg = ob_plane.vertex_groups.new(name='r_middle.02.L')
_vg = ob_plane.vertex_groups.new(name='r_middle.03.L')
_vg = ob_plane.vertex_groups.new(name='r_palm.01.L')
_vg = ob_plane.vertex_groups.new(name='r_index.01.L')
_vg = ob_plane.vertex_groups.new(name='r_index.02.L')
_vg = ob_plane.vertex_groups.new(name='r_index.03.L')
_vg = ob_plane.vertex_groups.new(name='thigh.R')
for _i, _w in zip([41, 61, 62, 63, 64, 80, 81, 82, 83, 84, 85, 100, 101, 106, 107, 119, 120, 156, 158, 160, 161, 162, 171, 174, 206, 207, 208, 214, 215, 223], [0.5001, 0.5051, 0.01761, 0.06323, 0.05284, 0.7398, 0.8722, 0.6882, 0.7363, 0.2375, 0.07767, 0.04597, 0.6456, 0.05109, 0.06251, 0.08282, 0.0004998, 0.03742, 0.05533, 0.8117, 0.8721, 0.1269, 0.07844, 0.00352, 0.4788, 0.471, 0.8698, 0.7787, 0.2023, 0.3682]): _vg.add([_i], _w, 'REPLACE')
_vg = ob_plane.vertex_groups.new(name='shin.R')
for _i, _w in zip([41, 61, 81, 82, 101, 106, 120, 121, 122, 123, 124, 125, 126, 127, 128, 129, 130, 131, 132, 133, 134, 135, 200, 201, 202, 203, 206, 207, 214, 223], [0.0622, 0.06108, 0.06879, 0.06927, 0.08051, 0.01573, 0.9567, 0.9811, 0.9666, 0.9528, 0.8814, 0.9341, 0.1077, 0.1745, 1.0, 0.9995, 0.9994, 0.7416, 0.983, 0.9996, 0.9824, 0.9842, 0.002497, 0.01262, 0.01882, 0.001369, 0.01895, 0.01834, 0.0003094, 0.006762]): _vg.add([_i], _w, 'REPLACE')
_vg = ob_plane.vertex_groups.new(name='foot.R')
for _i, _w in zip([123, 124, 125, 126, 127, 128, 129, 130, 131, 132, 133, 134, 135, 200, 201, 202, 203], [0.004144, 0.1157, 0.06485, 0.8874, 0.8136, 0.9983, 1.0, 0.9998, 0.9707, 0.9887, 0.995, 0.9994, 0.9447, 0.8921, 0.9054, 0.9663, 0.912]): _vg.add([_i], _w, 'REPLACE')
_vg = ob_plane.vertex_groups.new(name='toe.R')
_vg = ob_plane.vertex_groups.new(name='r_palm.04.R')
_vg = ob_plane.vertex_groups.new(name='r_pinky.01.R')
_vg = ob_plane.vertex_groups.new(name='r_pinky.02.R')
_vg = ob_plane.vertex_groups.new(name='r_pinky.03.R')
_vg = ob_plane.vertex_groups.new(name='r_palm.03.R')
for _i, _w in zip([128, 129, 130, 131, 134, 203], [0.112, 0.9097, 0.8965, 0.05293, 0.1259, 0.06802]): _vg.add([_i], _w, 'REPLACE')
_vg = ob_plane.vertex_groups.new(name='r_ring.01.R')
_vg = ob_plane.vertex_groups.new(name='r_ring.02.R')
for _i, _w in zip([130, 133, 134, 135], [0.01152, 0.02557, 0.7214, 0.0005398]): _vg.add([_i], _w, 'REPLACE')
_vg = ob_plane.vertex_groups.new(name='r_ring.03.R')
for _i, _w in zip([132, 133, 134], [0.04801, 0.9744, 0.113]): _vg.add([_i], _w, 'REPLACE')
_vg = ob_plane.vertex_groups.new(name='r_palm.02.R')
_vg = ob_plane.vertex_groups.new(name='r_middle.01.R')
_vg = ob_plane.vertex_groups.new(name='r_middle.02.R')
for _i, _w in zip([131, 132, 134, 135], [0.07508, 0.0645, 0.02259, 0.7606]): _vg.add([_i], _w, 'REPLACE')
_vg = ob_plane.vertex_groups.new(name='r_middle.03.R')
_vg = ob_plane.vertex_groups.new(name='r_palm.01.R')
for _i, _w in zip([128, 129, 130, 131, 135, 200, 201], [0.8589, 0.07063, 0.002155, 0.8192, 0.1025, 0.07937, 0.05124]): _vg.add([_i], _w, 'REPLACE')
_vg = ob_plane.vertex_groups.new(name='r_index.01.R')
_vg = ob_plane.vertex_groups.new(name='r_index.02.R')
_vg = ob_plane.vertex_groups.new(name='r_index.03.R')
for _i, _w in zip([132, 135], [0.862, 0.08535]): _vg.add([_i], _w, 'REPLACE')
_vg = ob_plane.vertex_groups.new(name='front_foot.L.001')
_vg = ob_plane.vertex_groups.new(name='front_foot.R.001')
for _i, _w in zip([140, 143, 144, 145, 146, 147, 148, 149, 150, 151], [0.01608, 0.03283, 0.9955, 0.9982, 0.9987, 1.0, 0.9978, 1.0, 0.9995, 0.9982]): _vg.add([_i], _w, 'REPLACE')
_vg = ob_plane.vertex_groups.new(name='foot.L.001')
_vg = ob_plane.vertex_groups.new(name='foot.R.001')
for _i, _w in zip([128, 129, 130, 131, 132, 133, 134, 135, 201, 202, 203], [0.9999, 0.9998, 1.0, 0.983, 0.9786, 1.0, 0.9872, 0.9991, 0.0006794, 8.983e-05, 0.002191]): _vg.add([_i], _w, 'REPLACE')
_m = ob_plane.modifiers.new('Mirror', 'MIRROR')
_m.use_axis = (False, True, False)
_m.use_clip = True
_m = ob_plane.modifiers.new('Armature', 'ARMATURE')
_m.object = ob_metarig
ob_metarig.location = (-0.2741, 0.0, 0.0)
ob_metarig.rotation_euler = (0.0, -0.0, 3.142)
ob_metarig.scale = (2.556, 2.556, 2.556)

# ---- collection membership
col_collection.objects.link(ob_plane)
col_collection.objects.link(ob_metarig)

# ---- scene / render settings (as saved in the file)
scene.frame_start = 1; scene.frame_end = 14; scene.frame_set(2)
scene.render.engine = 'CYCLES'
scene.cycles.sampling_pattern = 'TABULATED_SOBOL'
scene.view_settings.view_transform = 'Filmic'
bpy.context.view_layer.update()

# ---- added for rendering (the .blend has no active camera and no usable light): camera, sun
cam_auto = bpy.data.cameras.new('AutoCamera')
cam_auto.lens = 50.0
cam_auto.sensor_width = 36.0
cam_auto.clip_end = 1000.0
ob_auto_camera = bpy.data.objects.new('AutoCamera', cam_auto)
scene.collection.objects.link(ob_auto_camera)
ob_auto_camera.location = (4.42362, -5.51072, 5.47425)
ob_auto_camera.rotation_euler = (1.09748, -7.21219e-08, 0.694738)
scene.camera = ob_auto_camera
light_auto_sun = bpy.data.lights.new('AutoSun', 'SUN')
light_auto_sun.energy = 3.0
light_auto_sun.angle = 0.0523599
ob_auto_sun = bpy.data.objects.new('AutoSun', light_auto_sun)
scene.collection.objects.link(ob_auto_sun)
ob_auto_sun.rotation_euler = (0.872665, 0.174533, 0.523599)
bpy.context.view_layer.update()
